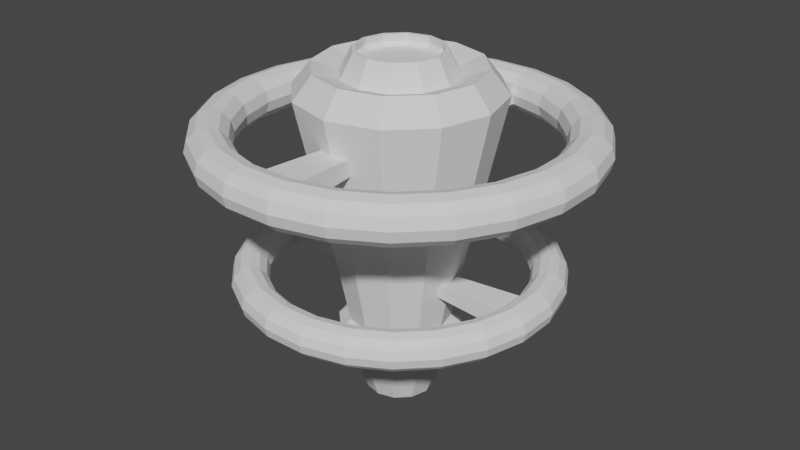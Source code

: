 # Source: SpaceStation.blend  (saved by Blender 2.83.19; exported with 4.5.12 LTS)
import bpy
from mathutils import Matrix  # noqa: F401  (used for matrix-valued properties, if any)

bpy.ops.wm.read_factory_settings(use_empty=True)
scene = bpy.context.scene
scene.name = 'Scene'

# ---- world
world_world = bpy.data.worlds.new('World'); scene.world = world_world
world_world.use_nodes = True; world_world.node_tree.nodes.clear()
_N = world_world.node_tree.nodes; _L = world_world.node_tree.links
n0 = _N.new('ShaderNodeOutputWorld'); n0.name = 'World Output'; n0.location = (300, 300)
n1 = _N.new('ShaderNodeBackground'); n1.name = 'Background'; n1.location = (10, 300)
n1.inputs[0].default_value = (0.05088, 0.05088, 0.05088, 1.0)
_L.new(n1.outputs[0], n0.inputs[0])
n0.is_active_output = True
world_world.color = (0.05088, 0.05088, 0.05088)
world_world.use_sun_shadow = False
world_world.sun_shadow_jitter_overblur = 0.0

# ---- meshes
me_cylinder_005 = bpy.data.meshes.new('Cylinder.005')
me_cylinder_005.from_pydata([(6.386e-08, 2.25, -2.812), (1.046e-07, 3.46, 2.715), (1.125, 1.949, -2.812), (1.73, 2.996, 2.715), (1.949, 1.125, -2.812), (2.996, 1.73, 2.715), (2.25, 1.775e-07, -2.812), (3.46, 2.762e-07, 2.715), (1.949, -1.125, -2.812), (2.996, -1.73, 2.715), (1.125, -1.949, -2.812), (1.73, -2.996, 2.715), (4.036e-07, -2.25, -2.812), (6.27e-07, -3.46, 2.715), (-1.125, -1.949, -2.812), (-1.73, -2.996, 2.715), (-1.949, -1.125, -2.812), (-2.996, -1.73, 2.715), (-2.25, -7.702e-07, -2.812), (-3.46, -1.181e-06, 2.715), (-1.949, 1.125, -2.812), (-2.996, 1.73, 2.715), (-1.125, 1.949, -2.812), (-1.73, 2.996, 2.715), (1.412, 2.446, 3.508), (1.464e-08, 2.824, 3.508), (2.446, 1.412, 3.508), (2.824, 2.186e-07, 3.508), (2.446, -1.412, 3.508), (1.412, -2.446, 3.508), (4.411e-07, -2.824, 3.508), (-1.412, -2.446, 3.508), (-2.446, -1.412, 3.508), (-2.824, -9.709e-07, 3.508), (-2.446, 1.412, 3.508), (-1.412, 2.446, 3.508), (0.9693, 1.679, 3.228), (5.726e-08, 1.939, 3.228), (1.679, 0.9693, 3.228), (1.939, 1.289e-07, 3.228), (1.679, -0.9693, 3.228), (0.9693, -1.679, 3.228), (3.5e-07, -1.939, 3.228), (-0.9692, -1.679, 3.228), (-1.679, -0.9693, 3.228), (-1.939, -6.876e-07, 3.228), (-1.679, 0.9692, 3.228), (-0.9693, 1.679, 3.228), (0.6985, 1.21, 4.055), (1.448e-08, 1.397, 4.055), (1.21, 0.6985, 4.055), (1.397, 1.119e-07, 4.055), (1.21, -0.6985, 4.055), (0.6985, -1.21, 4.055), (2.285e-07, -1.397, 4.055), (-0.6985, -1.21, 4.055), (-1.21, -0.6985, 4.055), (-1.397, -5.027e-07, 4.055), (-1.21, 0.6985, 4.055), (-0.6985, 1.21, 4.055), (0.754, 1.306, 4.055), (1.105e-08, 1.508, 4.055), (1.306, 0.754, 4.055), (1.508, 1.102e-07, 4.055), (1.306, -0.754, 4.055), (0.754, -1.306, 4.055), (2.388e-07, -1.508, 4.055), (-0.754, -1.306, 4.055), (-1.306, -0.754, 4.055), (-1.508, -5.25e-07, 4.055), (-1.306, 0.754, 4.055), (-0.754, 1.306, 4.055), (0.7271, 1.259, 3.798), (1.849e-08, 1.454, 3.798), (1.259, 0.7271, 3.798), (1.454, 1.158e-07, 3.798), (1.259, -0.7271, 3.798), (0.7271, -1.259, 3.798), (2.412e-07, -1.454, 3.798), (-0.7271, -1.259, 3.798), (-1.259, -0.7271, 3.798), (-1.454, -5.24e-07, 3.798), (-1.259, 0.7271, 3.798), (-0.7271, 1.259, 3.798), (0.6607, 1.144, 3.663), (1.25e-08, 1.321, 3.663), (1.144, 0.6607, 3.663), (1.321, 1.074e-07, 3.663), (1.144, -0.6607, 3.663), (0.6607, -1.144, 3.663), (2.149e-07, -1.321, 3.663), (-0.6607, -1.144, 3.663), (-1.144, -0.6607, 3.663), (-1.321, -4.741e-07, 3.663), (-1.144, 0.6607, 3.663), (-0.6607, 1.144, 3.663), (-1.276e-08, 1.762, -5.263), (0.8811, 1.526, -5.263), (1.526, 0.8811, -5.263), (1.762, 1.287e-07, -5.263), (1.526, -0.8811, -5.263), (0.8811, -1.526, -5.263), (2.533e-07, -1.762, -5.263), (-0.8811, -1.526, -5.263), (-1.526, -0.8811, -5.263), (-1.762, -6.135e-07, -5.263), (-1.526, 0.8811, -5.263), (-0.8811, 1.526, -5.263), (-1.062, 1.84, -5.57), (-0.8811, 1.526, -5.263), (-1.84, 1.062, -5.57), (-1.526, 0.8811, -5.263), (-2.125, -1.085e-06, -5.57), (-1.762, -6.135e-07, -5.263), (-1.84, -1.062, -5.57), (-1.526, -0.8811, -5.263), (-1.062, -1.84, -5.57), (-0.8811, -1.526, -5.263), (-2.229e-07, -2.125, -5.57), (2.533e-07, -1.762, -5.263), (1.062, -1.84, -5.57), (0.8811, -1.526, -5.263), (1.84, -1.062, -5.57), (1.526, -0.8811, -5.263), (2.125, -9.187e-08, -5.57), (1.762, 1.287e-07, -5.263), (1.84, 1.062, -5.57), (1.526, 0.8811, -5.263), (1.062, 1.84, -5.57), (0.8811, 1.526, -5.263), (1.277e-07, 2.125, -5.57), (-1.276e-08, 1.762, -5.263), (3.494e-07, 1.191, -8.097), (-0.5954, 1.031, -8.097), (-1.031, 0.5954, -8.097), (-1.191, -5.401e-07, -8.097), (-1.031, -0.5954, -8.097), (-0.5954, -1.031, -8.097), (1.529e-07, -1.191, -8.097), (0.5954, -1.031, -8.097), (1.031, -0.5954, -8.097), (1.191, 1.663e-08, -8.097), (1.031, 0.5954, -8.097), (0.5954, 1.031, -8.097), (3.792e-07, 0.8057, -8.097), (-0.4028, 0.6977, -8.097), (-0.6977, 0.4028, -8.097), (-0.8057, -3.619e-07, -8.097), (-0.6977, -0.4028, -8.097), (-0.4028, -0.6977, -8.097), (9.946e-08, -0.8057, -8.097), (0.4028, -0.6977, -8.097), (0.6977, -0.4028, -8.097), (0.8057, 5.228e-08, -8.097), (0.6977, 0.4028, -8.097), (0.4028, 0.6977, -8.097), (3.494e-07, 1.191, -8.097), (-0.5954, 1.031, -8.097), (-1.031, 0.5954, -8.097), (-1.191, -5.401e-07, -8.097), (-1.031, -0.5954, -8.097), (-0.5954, -1.031, -8.097), (1.529e-07, -1.191, -8.097), (0.5954, -1.031, -8.097), (1.031, -0.5954, -8.097), (1.191, 1.663e-08, -8.097), (1.031, 0.5954, -8.097), (0.5954, 1.031, -8.097), (-1.297e-06, 1.617, -5.274), (-0.8083, 1.4, -5.274), (-1.4, 0.8083, -5.274), (-1.617, -9.42e-07, -5.274), (-1.4, -0.8083, -5.274), (-0.8083, -1.4, -5.274), (-1.858e-06, -1.617, -5.274), (0.8083, -1.4, -5.274), (1.4, -0.8083, -5.274), (1.617, -1.111e-07, -5.274), (1.4, 0.8083, -5.274), (0.8083, 1.4, -5.274)], [], [(0, 1, 3, 2), (2, 3, 5, 4), (4, 5, 7, 6), (6, 7, 9, 8), (8, 9, 11, 10), (10, 11, 13, 12), (12, 13, 15, 14), (14, 15, 17, 16), (16, 17, 19, 18), (18, 19, 21, 20), (13, 11, 29, 30), (20, 21, 23, 22), (22, 23, 1, 0), (6, 8, 100, 99), (33, 32, 44, 45), (11, 9, 28, 29), (9, 7, 27, 28), (1, 23, 35, 25), (3, 1, 25, 24), (7, 5, 26, 27), (23, 21, 34, 35), (5, 3, 24, 26), (21, 19, 33, 34), (19, 17, 32, 33), (17, 15, 31, 32), (15, 13, 30, 31), (38, 36, 60, 62), (30, 29, 41, 42), (27, 26, 38, 39), (34, 33, 45, 46), (31, 30, 42, 43), (28, 27, 39, 40), (35, 34, 46, 47), (24, 25, 37, 36), (32, 31, 43, 44), (29, 28, 40, 41), (25, 35, 47, 37), (26, 24, 36, 38), (53, 52, 76, 77), (45, 44, 68, 69), (42, 41, 65, 66), (39, 38, 62, 63), (46, 45, 69, 70), (43, 42, 66, 67), (40, 39, 63, 64), (47, 46, 70, 71), (36, 37, 61, 60), (44, 43, 67, 68), (41, 40, 64, 65), (37, 47, 71, 61), (49, 48, 60, 61), (48, 50, 62, 60), (50, 51, 63, 62), (51, 52, 64, 63), (52, 53, 65, 64), (53, 54, 66, 65), (54, 55, 67, 66), (55, 56, 68, 67), (56, 57, 69, 68), (57, 58, 70, 69), (58, 59, 71, 70), (59, 49, 61, 71), (80, 79, 91, 92), (49, 59, 83, 73), (50, 48, 72, 74), (57, 56, 80, 81), (54, 53, 77, 78), (51, 50, 74, 75), (58, 57, 81, 82), (55, 54, 78, 79), (52, 51, 75, 76), (59, 58, 82, 83), (48, 49, 73, 72), (56, 55, 79, 80), (84, 85, 95, 94, 93, 92, 91, 90, 89, 88, 87, 86), (77, 76, 88, 89), (73, 83, 95, 85), (74, 72, 84, 86), (81, 80, 92, 93), (78, 77, 89, 90), (75, 74, 86, 87), (82, 81, 93, 94), (79, 78, 90, 91), (76, 75, 87, 88), (83, 82, 94, 95), (72, 73, 85, 84), (105, 106, 111, 113), (22, 0, 96, 107), (0, 2, 97, 96), (4, 6, 99, 98), (20, 22, 107, 106), (2, 4, 98, 97), (18, 20, 106, 105), (16, 18, 105, 104), (14, 16, 104, 103), (12, 14, 103, 102), (10, 12, 102, 101), (8, 10, 101, 100), (101, 102, 119, 121), (102, 103, 117, 119), (96, 97, 129, 131), (104, 105, 113, 115), (97, 98, 127, 129), (108, 130, 132, 133), (100, 101, 121, 123), (107, 96, 131, 109), (99, 100, 123, 125), (103, 104, 115, 117), (98, 99, 125, 127), (109, 131, 130, 108), (111, 109, 108, 110), (113, 111, 110, 112), (115, 113, 112, 114), (117, 115, 114, 116), (119, 117, 116, 118), (121, 119, 118, 120), (123, 121, 120, 122), (125, 123, 122, 124), (127, 125, 124, 126), (129, 127, 126, 128), (131, 129, 128, 130), (106, 107, 109, 111), (139, 138, 162, 163), (124, 122, 140, 141), (122, 120, 139, 140), (120, 118, 138, 139), (130, 128, 143, 132), (118, 116, 137, 138), (116, 114, 136, 137), (114, 112, 135, 136), (112, 110, 134, 135), (128, 126, 142, 143), (110, 108, 133, 134), (126, 124, 141, 142), (154, 153, 177, 178), (136, 135, 159, 160), (143, 142, 166, 167), (133, 132, 156, 157), (140, 139, 163, 164), (137, 136, 160, 161), (132, 143, 167, 156), (134, 133, 157, 158), (141, 140, 164, 165), (138, 137, 161, 162), (135, 134, 158, 159), (142, 141, 165, 166), (144, 145, 157, 156), (145, 146, 158, 157), (146, 147, 159, 158), (147, 148, 160, 159), (148, 149, 161, 160), (149, 150, 162, 161), (150, 151, 163, 162), (151, 152, 164, 163), (152, 153, 165, 164), (153, 154, 166, 165), (154, 155, 167, 166), (155, 144, 156, 167), (168, 179, 178, 177, 176, 175, 174, 173, 172, 171, 170, 169), (151, 150, 174, 175), (148, 147, 171, 172), (155, 154, 178, 179), (145, 144, 168, 169), (152, 151, 175, 176), (149, 148, 172, 173), (144, 155, 179, 168), (146, 145, 169, 170), (153, 152, 176, 177), (150, 149, 173, 174), (147, 146, 170, 171)])
_uv = me_cylinder_005.uv_layers.new(name='UVMap')
_uv.uv.foreach_set('vector', [1.0, 0.5, 1.0, 1.0, 0.9167, 1.0, 0.9167, 0.5, 0.9167, 0.5, 0.9167, 1.0, 0.8333, 1.0, 0.8333, 0.5, 0.8333, 0.5, 0.8333, 1.0, 0.75, 1.0, 0.75, 0.5, 0.75, 0.5, 0.75, 1.0, 0.6667, 1.0, 0.6667, 0.5, 0.6667, 0.5, 0.6667, 1.0, 0.5833, 1.0, 0.5833, 0.5, 0.5833, 0.5, 0.5833, 1.0, 0.5, 1.0, 0.5, 0.5, 0.5, 0.5, 0.5, 1.0, 0.4167, 1.0, 0.4167, 0.5, 0.4167, 0.5, 0.4167, 1.0, 0.3333, 1.0, 0.3333, 0.5, 0.3333, 0.5, 0.3333, 1.0, 0.25, 1.0, 0.25, 0.5, 0.25, 0.5, 0.25, 1.0, 0.1667, 1.0, 0.1667, 0.5, 0.5, 1.0, 0.5833, 1.0, 0.5833, 1.0, 0.5, 1.0, 0.1667, 0.5, 0.1667, 1.0, 0.08333, 1.0, 0.08333, 0.5, 0.08333, 0.5, 0.08333, 1.0, 7.451e-08, 1.0, 7.451e-08, 0.5, 0.75, 0.5, 0.6667, 0.5, 0.6667, 0.5, 0.75, 0.5, 0.25, 1.0, 0.3333, 1.0, 0.3333, 1.0, 0.25, 1.0, 0.5833, 1.0, 0.6667, 1.0, 0.6667, 1.0, 0.5833, 1.0, 0.6667, 1.0, 0.75, 1.0, 0.75, 1.0, 0.6667, 1.0, 7.451e-08, 1.0, 0.08333, 1.0, 0.08333, 1.0, 7.451e-08, 1.0, 0.9167, 1.0, 1.0, 1.0, 1.0, 1.0, 0.9167, 1.0, 0.75, 1.0, 0.8333, 1.0, 0.8333, 1.0, 0.75, 1.0, 0.08333, 1.0, 0.1667, 1.0, 0.1667, 1.0, 0.08333, 1.0, 0.8333, 1.0, 0.9167, 1.0, 0.9167, 1.0, 0.8333, 1.0, 0.1667, 1.0, 0.25, 1.0, 0.25, 1.0, 0.1667, 1.0, 0.25, 1.0, 0.3333, 1.0, 0.3333, 1.0, 0.25, 1.0, 0.3333, 1.0, 0.4167, 1.0, 0.4167, 1.0, 0.3333, 1.0, 0.4167, 1.0, 0.5, 1.0, 0.5, 1.0, 0.4167, 1.0, 0.8333, 1.0, 0.9167, 1.0, 0.9167, 1.0, 0.8333, 1.0, 0.5, 1.0, 0.5833, 1.0, 0.5833, 1.0, 0.5, 1.0, 0.75, 1.0, 0.8333, 1.0, 0.8333, 1.0, 0.75, 1.0, 0.1667, 1.0, 0.25, 1.0, 0.25, 1.0, 0.1667, 1.0, 0.4167, 1.0, 0.5, 1.0, 0.5, 1.0, 0.4167, 1.0, 0.6667, 1.0, 0.75, 1.0, 0.75, 1.0, 0.6667, 1.0, 0.08333, 1.0, 0.1667, 1.0, 0.1667, 1.0, 0.08333, 1.0, 0.9167, 1.0, 1.0, 1.0, 1.0, 1.0, 0.9167, 1.0, 0.3333, 1.0, 0.4167, 1.0, 0.4167, 1.0, 0.3333, 1.0, 0.5833, 1.0, 0.6667, 1.0, 0.6667, 1.0, 0.5833, 1.0, 7.451e-08, 1.0, 0.08333, 1.0, 0.08333, 1.0, 7.451e-08, 1.0, 0.8333, 1.0, 0.9167, 1.0, 0.9167, 1.0, 0.8333, 1.0, 0.3612, 0.05747, 0.4425, 0.1388, 0.4425, 0.1388, 0.3612, 0.05747, 0.25, 1.0, 0.3333, 1.0, 0.3333, 1.0, 0.25, 1.0, 0.5, 1.0, 0.5833, 1.0, 0.5833, 1.0, 0.5, 1.0, 0.75, 1.0, 0.8333, 1.0, 0.8333, 1.0, 0.75, 1.0, 0.1667, 1.0, 0.25, 1.0, 0.25, 1.0, 0.1667, 1.0, 0.4167, 1.0, 0.5, 1.0, 0.5, 1.0, 0.4167, 1.0, 0.6667, 1.0, 0.75, 1.0, 0.75, 1.0, 0.6667, 1.0, 0.08333, 1.0, 0.1667, 1.0, 0.1667, 1.0, 0.08333, 1.0, 0.9167, 1.0, 1.0, 1.0, 1.0, 1.0, 0.9167, 1.0, 0.3333, 1.0, 0.4167, 1.0, 0.4167, 1.0, 0.3333, 1.0, 0.5833, 1.0, 0.6667, 1.0, 0.6667, 1.0, 0.5833, 1.0, 7.451e-08, 1.0, 0.08333, 1.0, 0.08333, 1.0, 7.451e-08, 1.0, 0.25, 0.4723, 0.3612, 0.4425, 0.37, 0.4578, 0.25, 0.49, 0.3612, 0.4425, 0.4425, 0.3612, 0.4578, 0.37, 0.37, 0.4578, 0.4425, 0.3612, 0.4723, 0.25, 0.49, 0.25, 0.4578, 0.37, 0.4723, 0.25, 0.4425, 0.1388, 0.4578, 0.13, 0.49, 0.25, 0.4425, 0.1388, 0.3612, 0.05747, 0.37, 0.04215, 0.4578, 0.13, 0.3612, 0.05747, 0.25, 0.02769, 0.25, 0.01, 0.37, 0.04215, 0.25, 0.02769, 0.1388, 0.05747, 0.13, 0.04215, 0.25, 0.01, 0.1388, 0.05747, 0.05747, 0.1388, 0.04215, 0.13, 0.13, 0.04215, 0.05747, 0.1388, 0.02769, 0.25, 0.01, 0.25, 0.04215, 0.13, 0.02769, 0.25, 0.05747, 0.3612, 0.04215, 0.37, 0.01, 0.25, 0.05747, 0.3612, 0.1388, 0.4425, 0.13, 0.4578, 0.04215, 0.37, 0.1388, 0.4425, 0.25, 0.4723, 0.25, 0.49, 0.13, 0.4578, 0.05747, 0.1388, 0.1388, 0.05747, 0.1388, 0.05747, 0.05747, 0.1388, 0.25, 0.4723, 0.1388, 0.4425, 0.1388, 0.4425, 0.25, 0.4723, 0.4425, 0.3612, 0.3612, 0.4425, 0.3612, 0.4425, 0.4425, 0.3612, 0.02769, 0.25, 0.05747, 0.1388, 0.05747, 0.1388, 0.02769, 0.25, 0.25, 0.02769, 0.3612, 0.05747, 0.3612, 0.05747, 0.25, 0.02769, 0.4723, 0.25, 0.4425, 0.3612, 0.4425, 0.3612, 0.4723, 0.25, 0.05747, 0.3612, 0.02769, 0.25, 0.02769, 0.25, 0.05747, 0.3612, 0.1388, 0.05747, 0.25, 0.02769, 0.25, 0.02769, 0.1388, 0.05747, 0.4425, 0.1388, 0.4723, 0.25, 0.4723, 0.25, 0.4425, 0.1388, 0.1388, 0.4425, 0.05747, 0.3612, 0.05747, 0.3612, 0.1388, 0.4425, 0.3612, 0.4425, 0.25, 0.4723, 0.25, 0.4723, 0.3612, 0.4425, 0.05747, 0.1388, 0.1388, 0.05747, 0.1388, 0.05747, 0.05747, 0.1388, 0.3612, 0.4425, 0.25, 0.4723, 0.1388, 0.4425, 0.05747, 0.3612, 0.02769, 0.25, 0.05747, 0.1388, 0.1388, 0.05747, 0.25, 0.02769, 0.3612, 0.05747, 0.4425, 0.1388, 0.4723, 0.25, 0.4425, 0.3612, 0.3612, 0.05747, 0.4425, 0.1388, 0.4425, 0.1388, 0.3612, 0.05747, 0.25, 0.4723, 0.1388, 0.4425, 0.1388, 0.4425, 0.25, 0.4723, 0.4425, 0.3612, 0.3612, 0.4425, 0.3612, 0.4425, 0.4425, 0.3612, 0.02769, 0.25, 0.05747, 0.1388, 0.05747, 0.1388, 0.02769, 0.25, 0.25, 0.02769, 0.3612, 0.05747, 0.3612, 0.05747, 0.25, 0.02769, 0.4723, 0.25, 0.4425, 0.3612, 0.4425, 0.3612, 0.4723, 0.25, 0.05747, 0.3612, 0.02769, 0.25, 0.02769, 0.25, 0.05747, 0.3612, 0.1388, 0.05747, 0.25, 0.02769, 0.25, 0.02769, 0.1388, 0.05747, 0.4425, 0.1388, 0.4723, 0.25, 0.4723, 0.25, 0.4425, 0.1388, 0.1388, 0.4425, 0.05747, 0.3612, 0.05747, 0.3612, 0.1388, 0.4425, 0.3612, 0.4425, 0.25, 0.4723, 0.25, 0.4723, 0.3612, 0.4425, 0.25, 0.5, 0.1667, 0.5, 0.1667, 0.5, 0.25, 0.5, 0.08333, 0.5, 7.451e-08, 0.5, 7.451e-08, 0.5, 0.08333, 0.5, 1.0, 0.5, 0.9167, 0.5, 0.9167, 0.5, 1.0, 0.5, 0.8333, 0.5, 0.75, 0.5, 0.75, 0.5, 0.8333, 0.5, 0.1667, 0.5, 0.08333, 0.5, 0.08333, 0.5, 0.1667, 0.5, 0.9167, 0.5, 0.8333, 0.5, 0.8333, 0.5, 0.9167, 0.5, 0.25, 0.5, 0.1667, 0.5, 0.1667, 0.5, 0.25, 0.5, 0.3333, 0.5, 0.25, 0.5, 0.25, 0.5, 0.3333, 0.5, 0.4167, 0.5, 0.3333, 0.5, 0.3333, 0.5, 0.4167, 0.5, 0.5, 0.5, 0.4167, 0.5, 0.4167, 0.5, 0.5, 0.5, 0.5833, 0.5, 0.5, 0.5, 0.5, 0.5, 0.5833, 0.5, 0.6667, 0.5, 0.5833, 0.5, 0.5833, 0.5, 0.6667, 0.5, 0.5833, 0.5, 0.5, 0.5, 0.5, 0.5, 0.5833, 0.5, 0.5, 0.5, 0.4167, 0.5, 0.4167, 0.5, 0.5, 0.5, 1.0, 0.5, 0.9167, 0.5, 0.9167, 0.5, 1.0, 0.5, 0.3333, 0.5, 0.25, 0.5, 0.25, 0.5, 0.3333, 0.5, 0.9167, 0.5, 0.8333, 0.5, 0.8333, 0.5, 0.9167, 0.5, 0.05704, 0.5, 0.02629, 0.5, 0.02629, 0.5, 0.05704, 0.5, 0.6667, 0.5, 0.5833, 0.5, 0.5833, 0.5, 0.6667, 0.5, 0.08333, 0.5, 7.451e-08, 0.5, 7.451e-08, 0.5, 0.08333, 0.5, 0.75, 0.5, 0.6667, 0.5, 0.6667, 0.5, 0.75, 0.5, 0.4167, 0.5, 0.3333, 0.5, 0.3333, 0.5, 0.4167, 0.5, 0.8333, 0.5, 0.75, 0.5, 0.75, 0.5, 0.8333, 0.5, 0.08333, 0.5, 7.451e-08, 0.5, 0.02629, 0.5, 0.05704, 0.5, 0.1667, 0.5, 0.08333, 0.5, 0.4921, 0.5, 0.4296, 0.5, 0.25, 0.5, 0.1667, 0.5, 0.4296, 0.5, 0.4206, 0.5, 0.3333, 0.5, 0.25, 0.5, 0.4206, 0.5, 0.4419, 0.5, 0.4167, 0.5, 0.3333, 0.5, 0.4419, 0.5, 0.4776, 0.5, 0.5, 0.5, 0.4167, 0.5, 0.4776, 0.5, 0.5197, 0.5, 0.5833, 0.5, 0.5, 0.5, 0.5197, 0.5, 0.5636, 0.5, 0.6667, 0.5, 0.5833, 0.5, 0.5636, 0.5, 0.6057, 0.5, 0.75, 0.5, 0.6667, 0.5, 0.6057, 0.5, 0.6414, 0.5, 0.8333, 0.5, 0.75, 0.5, 0.6414, 0.5, 0.6628, 0.5, 0.9167, 0.5, 0.8333, 0.5, 0.6628, 0.5, 0.6538, 0.5, 1.0, 0.5, 0.9167, 0.5, 0.6538, 0.5, 0.5912, 0.5, 0.1667, 0.5, 0.08333, 0.5, 0.08333, 0.5, 0.1667, 0.5, 0.5636, 0.5, 0.5197, 0.5, 0.5197, 0.5, 0.5636, 0.5, 0.6414, 0.5, 0.6057, 0.5, 0.6057, 0.5, 0.6414, 0.5, 0.6057, 0.5, 0.5636, 0.5, 0.5636, 0.5, 0.6057, 0.5, 0.5636, 0.5, 0.5197, 0.5, 0.5197, 0.5, 0.5636, 0.5, 0.5912, 0.5, 0.6538, 0.5, 0.6538, 0.5, 0.5912, 0.5, 0.5197, 0.5, 0.4776, 0.5, 0.4776, 0.5, 0.5197, 0.5, 0.4776, 0.5, 0.4419, 0.5, 0.4419, 0.5, 0.4776, 0.5, 0.4419, 0.5, 0.4206, 0.5, 0.4206, 0.5, 0.4419, 0.5, 0.4206, 0.5, 0.4296, 0.5, 0.4296, 0.5, 0.4206, 0.5, 0.6538, 0.5, 0.6628, 0.5, 0.6628, 0.5, 0.6538, 0.5, 0.4296, 0.5, 0.4921, 0.5, 0.4921, 0.5, 0.4296, 0.5, 0.6628, 0.5, 0.6414, 0.5, 0.6414, 0.5, 0.6628, 0.5, 0.6233, 0.5, 0.6125, 0.5, 0.6125, 0.5, 0.6233, 0.5, 0.4419, 0.5, 0.4206, 0.5, 0.4206, 0.5, 0.4419, 0.5, 0.6538, 0.5, 0.6628, 0.5, 0.6628, 0.5, 0.6538, 0.5, 0.05704, 0.5, 0.02629, 0.5, 0.02629, 0.5, 0.05704, 0.5, 0.6057, 0.5, 0.5636, 0.5, 0.5636, 0.5, 0.6057, 0.5, 0.4776, 0.5, 0.4419, 0.5, 0.4419, 0.5, 0.4776, 0.5, 0.5912, 0.5, 0.6538, 0.5, 0.6538, 0.5, 0.5912, 0.5, 0.4296, 0.5, 0.4921, 0.5, 0.4921, 0.5, 0.4296, 0.5, 0.6414, 0.5, 0.6057, 0.5, 0.6057, 0.5, 0.6414, 0.5, 0.5197, 0.5, 0.4776, 0.5, 0.4776, 0.5, 0.5197, 0.5, 0.4206, 0.5, 0.4296, 0.5, 0.4296, 0.5, 0.4206, 0.5, 0.6628, 0.5, 0.6414, 0.5, 0.6414, 0.5, 0.6628, 0.5, 0.5701, 0.5, 0.5133, 0.5, 0.4921, 0.5, 0.5912, 0.5, 0.5133, 0.5, 0.472, 0.5, 0.4296, 0.5, 0.4921, 0.5, 0.472, 0.5, 0.46, 0.5, 0.4206, 0.5, 0.4296, 0.5, 0.46, 0.5, 0.4709, 0.5, 0.4419, 0.5, 0.4206, 0.5, 0.4709, 0.5, 0.4949, 0.5, 0.4776, 0.5, 0.4419, 0.5, 0.4949, 0.5, 0.5254, 0.5, 0.5197, 0.5, 0.4776, 0.5, 0.5254, 0.5, 0.5579, 0.5, 0.5636, 0.5, 0.5197, 0.5, 0.5579, 0.5, 0.5884, 0.5, 0.6057, 0.5, 0.5636, 0.5, 0.5884, 0.5, 0.6125, 0.5, 0.6414, 0.5, 0.6057, 0.5, 0.6125, 0.5, 0.6233, 0.5, 0.6628, 0.5, 0.6414, 0.5, 0.6233, 0.5, 0.6113, 0.5, 0.6538, 0.5, 0.6628, 0.5, 0.6113, 0.5, 0.5701, 0.5, 0.5912, 0.5, 0.6538, 0.5, 0.5701, 0.5, 0.6113, 0.5, 0.6233, 0.5, 0.6125, 0.5, 0.5884, 0.5, 0.5579, 0.5, 0.5254, 0.5, 0.4949, 0.5, 0.4709, 0.5, 0.46, 0.5, 0.472, 0.5, 0.5133, 0.5, 0.5579, 0.5, 0.5254, 0.5, 0.5254, 0.5, 0.5579, 0.5, 0.4709, 0.5, 0.46, 0.5, 0.46, 0.5, 0.4709, 0.5, 0.6113, 0.5, 0.6233, 0.5, 0.6233, 0.5, 0.6113, 0.5, 0.5133, 0.5, 0.5701, 0.5, 0.5701, 0.5, 0.5133, 0.5, 0.5884, 0.5, 0.5579, 0.5, 0.5579, 0.5, 0.5884, 0.5, 0.4949, 0.5, 0.4709, 0.5, 0.4709, 0.5, 0.4949, 0.5, 0.5701, 0.5, 0.6113, 0.5, 0.6113, 0.5, 0.5701, 0.5, 0.472, 0.5, 0.5133, 0.5, 0.5133, 0.5, 0.472, 0.5, 0.6125, 0.5, 0.5884, 0.5, 0.5884, 0.5, 0.6125, 0.5, 0.5254, 0.5, 0.4949, 0.5, 0.4949, 0.5, 0.5254, 0.5, 0.46, 0.5, 0.472, 0.5, 0.472, 0.5, 0.46, 0.5])
me_cylinder_005.use_remesh_fix_poles = True
me_cylinder_005.use_remesh_preserve_attributes = False
me_cylinder_005.use_mirror_vertex_groups = False
me_cylinder_005.update()
me_torus_006 = bpy.data.meshes.new('Torus.006')
me_torus_006.from_pydata([(-0.7329, 5.567, 0.0), (-0.722, 5.484, 0.3119), (-0.6922, 5.258, 0.5403), (-0.6515, 4.948, 0.6239), (-0.6108, 4.639, 0.5403), (-0.5809, 4.413, 0.3119), (-0.57, 4.33, 7.64e-17), (-0.5809, 4.413, -0.3119), (-0.6108, 4.639, -0.5403), (-0.6515, 4.948, -0.6239), (-0.6922, 5.258, -0.5403), (-0.722, 5.484, -0.3119), (-2.149, 5.188, 0.0), (-2.117, 5.11, 0.3119), (-2.029, 4.899, 0.5403), (-1.91, 4.611, 0.6239), (-1.791, 4.323, 0.5403), (-1.703, 4.112, 0.3119), (-1.671, 4.035, 7.64e-17), (-1.703, 4.112, -0.3119), (-1.791, 4.323, -0.5403), (-1.91, 4.611, -0.6239), (-2.029, 4.899, -0.5403), (-2.117, 5.11, -0.3119), (-3.418, 4.455, 0.0), (-3.367, 4.388, 0.3119), (-3.228, 4.207, 0.5403), (-3.038, 3.96, 0.6239), (-2.849, 3.712, 0.5403), (-2.709, 3.531, 0.3119), (-2.659, 3.465, 7.64e-17), (-2.709, 3.531, -0.3119), (-2.849, 3.712, -0.5403), (-3.038, 3.96, -0.6239), (-3.228, 4.207, -0.5403), (-3.367, 4.388, -0.3119), (-4.455, 3.418, 0.0), (-4.388, 3.367, 0.3119), (-4.207, 3.228, 0.5403), (-3.96, 3.038, 0.6239), (-3.712, 2.848, 0.5403), (-3.531, 2.709, 0.3119), (-3.465, 2.659, 7.64e-17), (-3.531, 2.709, -0.3119), (-3.712, 2.848, -0.5403), (-3.96, 3.038, -0.6239), (-4.207, 3.228, -0.5403), (-4.388, 3.367, -0.3119), (-5.188, 2.149, 0.0), (-5.11, 2.117, 0.3119), (-4.899, 2.029, 0.5403), (-4.611, 1.91, 0.6239), (-4.323, 1.791, 0.5403), (-4.112, 1.703, 0.3119), (-4.035, 1.671, 7.64e-17), (-4.112, 1.703, -0.3119), (-4.323, 1.791, -0.5403), (-4.611, 1.91, -0.6239), (-4.899, 2.029, -0.5403), (-5.11, 2.117, -0.3119), (-5.567, 0.7329, 0.0), (-5.484, 0.722, 0.3119), (-5.258, 0.6922, 0.5403), (-4.948, 0.6515, 0.6239), (-4.639, 0.6108, 0.5403), (-4.413, 0.5809, 0.3119), (-4.33, 0.57, 7.64e-17), (-4.413, 0.5809, -0.3119), (-4.639, 0.6108, -0.5403), (-4.948, 0.6515, -0.6239), (-5.258, 0.6922, -0.5403), (-5.484, 0.722, -0.3119), (-5.567, -0.7329, 0.0), (-5.484, -0.722, 0.3119), (-5.258, -0.6922, 0.5403), (-4.948, -0.6515, 0.6239), (-4.639, -0.6108, 0.5403), (-4.413, -0.5809, 0.3119), (-4.33, -0.57, 7.64e-17), (-4.413, -0.5809, -0.3119), (-4.639, -0.6108, -0.5403), (-4.948, -0.6515, -0.6239), (-5.258, -0.6922, -0.5403), (-5.484, -0.722, -0.3119), (-5.188, -2.149, 0.0), (-5.11, -2.117, 0.3119), (-4.899, -2.029, 0.5403), (-4.611, -1.91, 0.6239), (-4.323, -1.791, 0.5403), (-4.112, -1.703, 0.3119), (-4.035, -1.671, 7.64e-17), (-4.112, -1.703, -0.3119), (-4.323, -1.791, -0.5403), (-4.611, -1.91, -0.6239), (-4.899, -2.029, -0.5403), (-5.11, -2.117, -0.3119), (-4.455, -3.418, 0.0), (-4.388, -3.367, 0.3119), (-4.207, -3.228, 0.5403), (-3.96, -3.038, 0.6239), (-3.712, -2.848, 0.5403), (-3.531, -2.709, 0.3119), (-3.465, -2.659, 7.64e-17), (-3.531, -2.709, -0.3119), (-3.712, -2.848, -0.5403), (-3.96, -3.038, -0.6239), (-4.207, -3.228, -0.5403), (-4.388, -3.367, -0.3119), (-3.418, -4.455, 0.0), (-3.367, -4.388, 0.3119), (-3.228, -4.207, 0.5403), (-3.038, -3.96, 0.6239), (-2.848, -3.712, 0.5403), (-2.709, -3.531, 0.3119), (-2.659, -3.465, 7.64e-17), (-2.709, -3.531, -0.3119), (-2.848, -3.712, -0.5403), (-3.038, -3.96, -0.6239), (-3.228, -4.207, -0.5403), (-3.367, -4.388, -0.3119), (-2.149, -5.188, 0.0), (-2.117, -5.11, 0.3119), (-2.029, -4.899, 0.5403), (-1.91, -4.611, 0.6239), (-1.791, -4.323, 0.5403), (-1.703, -4.112, 0.3119), (-1.671, -4.035, 7.64e-17), (-1.703, -4.112, -0.3119), (-1.791, -4.323, -0.5403), (-1.91, -4.611, -0.6239), (-2.029, -4.899, -0.5403), (-2.117, -5.11, -0.3119), (-0.7329, -5.567, 0.0), (-0.722, -5.484, 0.3119), (-0.6922, -5.258, 0.5403), (-0.6515, -4.948, 0.6239), (-0.6108, -4.639, 0.5403), (-0.5809, -4.413, 0.3119), (-0.57, -4.33, 7.64e-17), (-0.5809, -4.413, -0.3119), (-0.6108, -4.639, -0.5403), (-0.6515, -4.948, -0.6239), (-0.6922, -5.258, -0.5403), (-0.722, -5.484, -0.3119), (0.7329, -5.567, 0.0), (0.722, -5.484, 0.3119), (0.6922, -5.258, 0.5403), (0.6515, -4.948, 0.6239), (0.6108, -4.639, 0.5403), (0.5809, -4.413, 0.3119), (0.57, -4.33, 7.64e-17), (0.5809, -4.413, -0.3119), (0.6108, -4.639, -0.5403), (0.6515, -4.948, -0.6239), (0.6922, -5.258, -0.5403), (0.722, -5.484, -0.3119), (2.149, -5.188, 0.0), (2.117, -5.11, 0.3119), (2.029, -4.899, 0.5403), (1.91, -4.611, 0.6239), (1.791, -4.323, 0.5403), (1.703, -4.112, 0.3119), (1.671, -4.035, 7.64e-17), (1.703, -4.112, -0.3119), (1.791, -4.323, -0.5403), (1.91, -4.611, -0.6239), (2.029, -4.899, -0.5403), (2.117, -5.11, -0.3119), (3.418, -4.455, 0.0), (3.367, -4.388, 0.3119), (3.228, -4.207, 0.5403), (3.038, -3.96, 0.6239), (2.848, -3.712, 0.5403), (2.709, -3.531, 0.3119), (2.659, -3.465, 7.64e-17), (2.709, -3.531, -0.3119), (2.848, -3.712, -0.5403), (3.038, -3.96, -0.6239), (3.228, -4.207, -0.5403), (3.367, -4.388, -0.3119), (4.455, -3.418, 0.0), (4.388, -3.367, 0.3119), (4.207, -3.228, 0.5403), (3.96, -3.038, 0.6239), (3.712, -2.848, 0.5403), (3.531, -2.709, 0.3119), (3.465, -2.659, 7.64e-17), (3.531, -2.709, -0.3119), (3.712, -2.848, -0.5403), (3.96, -3.038, -0.6239), (4.207, -3.228, -0.5403), (4.388, -3.367, -0.3119), (5.188, -2.149, 0.0), (5.11, -2.117, 0.3119), (4.899, -2.029, 0.5403), (4.611, -1.91, 0.6239), (4.323, -1.791, 0.5403), (4.112, -1.703, 0.3119), (4.035, -1.671, 7.64e-17), (4.112, -1.703, -0.3119), (4.323, -1.791, -0.5403), (4.611, -1.91, -0.6239), (4.899, -2.029, -0.5403), (5.11, -2.117, -0.3119), (5.567, -0.7329, 0.0), (5.484, -0.722, 0.3119), (5.258, -0.6922, 0.5403), (4.948, -0.6515, 0.6239), (4.639, -0.6108, 0.5403), (4.413, -0.5809, 0.3119), (4.33, -0.57, 7.64e-17), (4.413, -0.5809, -0.3119), (4.639, -0.6108, -0.5403), (4.948, -0.6515, -0.6239), (5.258, -0.6922, -0.5403), (5.484, -0.722, -0.3119), (5.567, 0.7329, 0.0), (5.484, 0.722, 0.3119), (5.258, 0.6922, 0.5403), (4.948, 0.6515, 0.6239), (4.639, 0.6108, 0.5403), (4.413, 0.5809, 0.3119), (4.33, 0.57, 7.64e-17), (4.413, 0.5809, -0.3119), (4.639, 0.6108, -0.5403), (4.948, 0.6515, -0.6239), (5.258, 0.6922, -0.5403), (5.484, 0.722, -0.3119), (5.188, 2.149, 0.0), (5.11, 2.117, 0.3119), (4.899, 2.029, 0.5403), (4.611, 1.91, 0.6239), (4.323, 1.791, 0.5403), (4.112, 1.703, 0.3119), (4.035, 1.671, 7.64e-17), (4.112, 1.703, -0.3119), (4.323, 1.791, -0.5403), (4.611, 1.91, -0.6239), (4.899, 2.029, -0.5403), (5.11, 2.117, -0.3119), (4.455, 3.418, 0.0), (4.388, 3.367, 0.3119), (4.207, 3.228, 0.5403), (3.96, 3.038, 0.6239), (3.712, 2.848, 0.5403), (3.531, 2.709, 0.3119), (3.465, 2.659, 7.64e-17), (3.531, 2.709, -0.3119), (3.712, 2.848, -0.5403), (3.96, 3.038, -0.6239), (4.207, 3.228, -0.5403), (4.388, 3.367, -0.3119), (3.418, 4.455, 0.0), (3.367, 4.388, 0.3119), (3.228, 4.207, 0.5403), (3.038, 3.96, 0.6239), (2.848, 3.712, 0.5403), (2.709, 3.531, 0.3119), (2.659, 3.465, 7.64e-17), (2.709, 3.531, -0.3119), (2.848, 3.712, -0.5403), (3.038, 3.96, -0.6239), (3.228, 4.207, -0.5403), (3.367, 4.388, -0.3119), (2.149, 5.188, 0.0), (2.117, 5.11, 0.3119), (2.029, 4.899, 0.5403), (1.91, 4.611, 0.6239), (1.791, 4.323, 0.5403), (1.703, 4.112, 0.3119), (1.671, 4.035, 7.64e-17), (1.703, 4.112, -0.3119), (1.791, 4.323, -0.5403), (1.91, 4.611, -0.6239), (2.029, 4.899, -0.5403), (2.117, 5.11, -0.3119), (0.7329, 5.567, 0.0), (0.722, 5.484, 0.3119), (0.6922, 5.258, 0.5403), (0.6515, 4.948, 0.6239), (0.6108, 4.639, 0.5403), (0.5809, 4.413, 0.3119), (0.57, 4.33, 7.64e-17), (0.5809, 4.413, -0.3119), (0.6108, 4.639, -0.5403), (0.6515, 4.948, -0.6239), (0.6922, 5.258, -0.5403), (0.722, 5.484, -0.3119), (-4.413, 0.5809, 0.3119), (-4.33, 0.57, 7.64e-17), (-4.413, 0.5809, -0.3119), (-4.413, -0.5809, 0.3119), (-4.33, -0.57, 7.64e-17), (-4.413, -0.5809, -0.3119), (1.765, -0.4067, 0.2184), (1.707, -0.399, 5.348e-17), (1.765, -0.4067, -0.2184), (1.765, 0.4067, 0.2184), (1.707, 0.399, 5.348e-17), (1.765, 0.4067, -0.2184), (-1.765, 0.4067, 0.2184), (-1.707, 0.399, 5.348e-17), (-1.765, 0.4067, -0.2184), (-1.765, -0.4067, 0.2184), (-1.707, -0.399, 5.348e-17), (-1.765, -0.4067, -0.2184)], [], [(0, 12, 13, 1), (1, 13, 14, 2), (2, 14, 15, 3), (3, 15, 16, 4), (4, 16, 17, 5), (5, 17, 18, 6), (6, 18, 19, 7), (7, 19, 20, 8), (8, 20, 21, 9), (9, 21, 22, 10), (10, 22, 23, 11), (11, 23, 12, 0), (12, 24, 25, 13), (13, 25, 26, 14), (14, 26, 27, 15), (15, 27, 28, 16), (16, 28, 29, 17), (17, 29, 30, 18), (18, 30, 31, 19), (19, 31, 32, 20), (20, 32, 33, 21), (21, 33, 34, 22), (22, 34, 35, 23), (23, 35, 24, 12), (24, 36, 37, 25), (25, 37, 38, 26), (26, 38, 39, 27), (27, 39, 40, 28), (28, 40, 41, 29), (29, 41, 42, 30), (30, 42, 43, 31), (31, 43, 44, 32), (32, 44, 45, 33), (33, 45, 46, 34), (34, 46, 47, 35), (35, 47, 36, 24), (36, 48, 49, 37), (37, 49, 50, 38), (38, 50, 51, 39), (39, 51, 52, 40), (40, 52, 53, 41), (41, 53, 54, 42), (42, 54, 55, 43), (43, 55, 56, 44), (44, 56, 57, 45), (45, 57, 58, 46), (46, 58, 59, 47), (47, 59, 48, 36), (48, 60, 61, 49), (49, 61, 62, 50), (50, 62, 63, 51), (51, 63, 64, 52), (52, 64, 65, 53), (53, 65, 66, 54), (54, 66, 67, 55), (55, 67, 68, 56), (56, 68, 69, 57), (57, 69, 70, 58), (58, 70, 71, 59), (59, 71, 60, 48), (60, 72, 73, 61), (61, 73, 74, 62), (62, 74, 75, 63), (63, 75, 76, 64), (64, 76, 77, 65), (67, 66, 289, 290), (78, 79, 293, 292), (67, 79, 80, 68), (68, 80, 81, 69), (69, 81, 82, 70), (70, 82, 83, 71), (71, 83, 72, 60), (72, 84, 85, 73), (73, 85, 86, 74), (74, 86, 87, 75), (75, 87, 88, 76), (76, 88, 89, 77), (77, 89, 90, 78), (78, 90, 91, 79), (79, 91, 92, 80), (80, 92, 93, 81), (81, 93, 94, 82), (82, 94, 95, 83), (83, 95, 84, 72), (84, 96, 97, 85), (85, 97, 98, 86), (86, 98, 99, 87), (87, 99, 100, 88), (88, 100, 101, 89), (89, 101, 102, 90), (90, 102, 103, 91), (91, 103, 104, 92), (92, 104, 105, 93), (93, 105, 106, 94), (94, 106, 107, 95), (95, 107, 96, 84), (96, 108, 109, 97), (97, 109, 110, 98), (98, 110, 111, 99), (99, 111, 112, 100), (100, 112, 113, 101), (101, 113, 114, 102), (102, 114, 115, 103), (103, 115, 116, 104), (104, 116, 117, 105), (105, 117, 118, 106), (106, 118, 119, 107), (107, 119, 108, 96), (108, 120, 121, 109), (109, 121, 122, 110), (110, 122, 123, 111), (111, 123, 124, 112), (112, 124, 125, 113), (113, 125, 126, 114), (114, 126, 127, 115), (115, 127, 128, 116), (116, 128, 129, 117), (117, 129, 130, 118), (118, 130, 131, 119), (119, 131, 120, 108), (120, 132, 133, 121), (121, 133, 134, 122), (122, 134, 135, 123), (123, 135, 136, 124), (124, 136, 137, 125), (125, 137, 138, 126), (126, 138, 139, 127), (127, 139, 140, 128), (128, 140, 141, 129), (129, 141, 142, 130), (130, 142, 143, 131), (131, 143, 132, 120), (132, 144, 145, 133), (133, 145, 146, 134), (134, 146, 147, 135), (135, 147, 148, 136), (136, 148, 149, 137), (137, 149, 150, 138), (138, 150, 151, 139), (139, 151, 152, 140), (140, 152, 153, 141), (141, 153, 154, 142), (142, 154, 155, 143), (143, 155, 144, 132), (144, 156, 157, 145), (145, 157, 158, 146), (146, 158, 159, 147), (147, 159, 160, 148), (148, 160, 161, 149), (149, 161, 162, 150), (150, 162, 163, 151), (151, 163, 164, 152), (152, 164, 165, 153), (153, 165, 166, 154), (154, 166, 167, 155), (155, 167, 156, 144), (156, 168, 169, 157), (157, 169, 170, 158), (158, 170, 171, 159), (159, 171, 172, 160), (160, 172, 173, 161), (161, 173, 174, 162), (162, 174, 175, 163), (163, 175, 176, 164), (164, 176, 177, 165), (165, 177, 178, 166), (166, 178, 179, 167), (167, 179, 168, 156), (168, 180, 181, 169), (169, 181, 182, 170), (170, 182, 183, 171), (171, 183, 184, 172), (172, 184, 185, 173), (173, 185, 186, 174), (174, 186, 187, 175), (175, 187, 188, 176), (176, 188, 189, 177), (177, 189, 190, 178), (178, 190, 191, 179), (179, 191, 180, 168), (180, 192, 193, 181), (181, 193, 194, 182), (182, 194, 195, 183), (183, 195, 196, 184), (184, 196, 197, 185), (185, 197, 198, 186), (186, 198, 199, 187), (187, 199, 200, 188), (188, 200, 201, 189), (189, 201, 202, 190), (190, 202, 203, 191), (191, 203, 192, 180), (192, 204, 205, 193), (193, 205, 206, 194), (194, 206, 207, 195), (195, 207, 208, 196), (196, 208, 209, 197), (197, 209, 210, 198), (198, 210, 211, 199), (199, 211, 212, 200), (200, 212, 213, 201), (201, 213, 214, 202), (202, 214, 215, 203), (203, 215, 204, 192), (204, 216, 217, 205), (205, 217, 218, 206), (206, 218, 219, 207), (207, 219, 220, 208), (208, 220, 221, 209), (223, 211, 296, 299), (209, 221, 297, 294), (211, 223, 224, 212), (212, 224, 225, 213), (213, 225, 226, 214), (214, 226, 227, 215), (215, 227, 216, 204), (216, 228, 229, 217), (217, 229, 230, 218), (218, 230, 231, 219), (219, 231, 232, 220), (220, 232, 233, 221), (221, 233, 234, 222), (222, 234, 235, 223), (223, 235, 236, 224), (224, 236, 237, 225), (225, 237, 238, 226), (226, 238, 239, 227), (227, 239, 228, 216), (228, 240, 241, 229), (229, 241, 242, 230), (230, 242, 243, 231), (231, 243, 244, 232), (232, 244, 245, 233), (233, 245, 246, 234), (234, 246, 247, 235), (235, 247, 248, 236), (236, 248, 249, 237), (237, 249, 250, 238), (238, 250, 251, 239), (239, 251, 240, 228), (240, 252, 253, 241), (241, 253, 254, 242), (242, 254, 255, 243), (243, 255, 256, 244), (244, 256, 257, 245), (245, 257, 258, 246), (246, 258, 259, 247), (247, 259, 260, 248), (248, 260, 261, 249), (249, 261, 262, 250), (250, 262, 263, 251), (251, 263, 252, 240), (252, 264, 265, 253), (253, 265, 266, 254), (254, 266, 267, 255), (255, 267, 268, 256), (256, 268, 269, 257), (257, 269, 270, 258), (258, 270, 271, 259), (259, 271, 272, 260), (260, 272, 273, 261), (261, 273, 274, 262), (262, 274, 275, 263), (263, 275, 264, 252), (264, 276, 277, 265), (265, 277, 278, 266), (266, 278, 279, 267), (267, 279, 280, 268), (268, 280, 281, 269), (269, 281, 282, 270), (270, 282, 283, 271), (271, 283, 284, 272), (272, 284, 285, 273), (273, 285, 286, 274), (274, 286, 287, 275), (275, 287, 276, 264), (276, 0, 1, 277), (277, 1, 2, 278), (278, 2, 3, 279), (279, 3, 4, 280), (280, 4, 5, 281), (281, 5, 6, 282), (282, 6, 7, 283), (283, 7, 8, 284), (284, 8, 9, 285), (285, 9, 10, 286), (286, 10, 11, 287), (287, 11, 0, 276), (289, 288, 300, 301), (222, 223, 299, 298), (77, 78, 292, 291), (66, 65, 288, 289), (79, 67, 290, 293), (65, 77, 291, 288), (294, 297, 298, 295), (295, 298, 299, 296), (300, 303, 304, 301), (301, 304, 305, 302), (290, 289, 301, 302), (210, 209, 294, 295), (221, 222, 298, 297), (292, 293, 305, 304), (288, 291, 303, 300), (293, 290, 302, 305), (291, 292, 304, 303), (211, 210, 295, 296)])
_uv = me_torus_006.uv_layers.new(name='UVMap')
_uv.uv.foreach_set('vector', [0.5, 0.5, 0.5417, 0.5, 0.5417, 0.5833, 0.5, 0.5833, 0.5, 0.5833, 0.5417, 0.5833, 0.5417, 0.6667, 0.5, 0.6667, 0.5, 0.6667, 0.5417, 0.6667, 0.5417, 0.75, 0.5, 0.75, 0.5, 0.75, 0.5417, 0.75, 0.5417, 0.8333, 0.5, 0.8333, 0.5, 0.8333, 0.5417, 0.8333, 0.5417, 0.9167, 0.5, 0.9167, 0.5, 0.9167, 0.5417, 0.9167, 0.5417, 1.0, 0.5, 1.0, 0.5, 2.22e-16, 0.5417, 2.22e-16, 0.5417, 0.08333, 0.5, 0.08333, 0.5, 0.08333, 0.5417, 0.08333, 0.5417, 0.1667, 0.5, 0.1667, 0.5, 0.1667, 0.5417, 0.1667, 0.5417, 0.25, 0.5, 0.25, 0.5, 0.25, 0.5417, 0.25, 0.5417, 0.3333, 0.5, 0.3333, 0.5, 0.3333, 0.5417, 0.3333, 0.5417, 0.4167, 0.5, 0.4167, 0.5, 0.4167, 0.5417, 0.4167, 0.5417, 0.5, 0.5, 0.5, 0.5417, 0.5, 0.5833, 0.5, 0.5833, 0.5833, 0.5417, 0.5833, 0.5417, 0.5833, 0.5833, 0.5833, 0.5833, 0.6667, 0.5417, 0.6667, 0.5417, 0.6667, 0.5833, 0.6667, 0.5833, 0.75, 0.5417, 0.75, 0.5417, 0.75, 0.5833, 0.75, 0.5833, 0.8333, 0.5417, 0.8333, 0.5417, 0.8333, 0.5833, 0.8333, 0.5833, 0.9167, 0.5417, 0.9167, 0.5417, 0.9167, 0.5833, 0.9167, 0.5833, 1.0, 0.5417, 1.0, 0.5417, 2.22e-16, 0.5833, 2.22e-16, 0.5833, 0.08333, 0.5417, 0.08333, 0.5417, 0.08333, 0.5833, 0.08333, 0.5833, 0.1667, 0.5417, 0.1667, 0.5417, 0.1667, 0.5833, 0.1667, 0.5833, 0.25, 0.5417, 0.25, 0.5417, 0.25, 0.5833, 0.25, 0.5833, 0.3333, 0.5417, 0.3333, 0.5417, 0.3333, 0.5833, 0.3333, 0.5833, 0.4167, 0.5417, 0.4167, 0.5417, 0.4167, 0.5833, 0.4167, 0.5833, 0.5, 0.5417, 0.5, 0.5833, 0.5, 0.625, 0.5, 0.625, 0.5833, 0.5833, 0.5833, 0.5833, 0.5833, 0.625, 0.5833, 0.625, 0.6667, 0.5833, 0.6667, 0.5833, 0.6667, 0.625, 0.6667, 0.625, 0.75, 0.5833, 0.75, 0.5833, 0.75, 0.625, 0.75, 0.625, 0.8333, 0.5833, 0.8333, 0.5833, 0.8333, 0.625, 0.8333, 0.625, 0.9167, 0.5833, 0.9167, 0.5833, 0.9167, 0.625, 0.9167, 0.625, 1.0, 0.5833, 1.0, 0.5833, 2.22e-16, 0.625, 2.22e-16, 0.625, 0.08333, 0.5833, 0.08333, 0.5833, 0.08333, 0.625, 0.08333, 0.625, 0.1667, 0.5833, 0.1667, 0.5833, 0.1667, 0.625, 0.1667, 0.625, 0.25, 0.5833, 0.25, 0.5833, 0.25, 0.625, 0.25, 0.625, 0.3333, 0.5833, 0.3333, 0.5833, 0.3333, 0.625, 0.3333, 0.625, 0.4167, 0.5833, 0.4167, 0.5833, 0.4167, 0.625, 0.4167, 0.625, 0.5, 0.5833, 0.5, 0.625, 0.5, 0.6667, 0.5, 0.6667, 0.5833, 0.625, 0.5833, 0.625, 0.5833, 0.6667, 0.5833, 0.6667, 0.6667, 0.625, 0.6667, 0.625, 0.6667, 0.6667, 0.6667, 0.6667, 0.75, 0.625, 0.75, 0.625, 0.75, 0.6667, 0.75, 0.6667, 0.8333, 0.625, 0.8333, 0.625, 0.8333, 0.6667, 0.8333, 0.6667, 0.9167, 0.625, 0.9167, 0.625, 0.9167, 0.6667, 0.9167, 0.6667, 1.0, 0.625, 1.0, 0.625, 2.22e-16, 0.6667, 2.22e-16, 0.6667, 0.08333, 0.625, 0.08333, 0.625, 0.08333, 0.6667, 0.08333, 0.6667, 0.1667, 0.625, 0.1667, 0.625, 0.1667, 0.6667, 0.1667, 0.6667, 0.25, 0.625, 0.25, 0.625, 0.25, 0.6667, 0.25, 0.6667, 0.3333, 0.625, 0.3333, 0.625, 0.3333, 0.6667, 0.3333, 0.6667, 0.4167, 0.625, 0.4167, 0.625, 0.4167, 0.6667, 0.4167, 0.6667, 0.5, 0.625, 0.5, 0.6667, 0.5, 0.7083, 0.5, 0.7083, 0.5833, 0.6667, 0.5833, 0.6667, 0.5833, 0.7083, 0.5833, 0.7083, 0.6667, 0.6667, 0.6667, 0.6667, 0.6667, 0.7083, 0.6667, 0.7083, 0.75, 0.6667, 0.75, 0.6667, 0.75, 0.7083, 0.75, 0.7083, 0.8333, 0.6667, 0.8333, 0.6667, 0.8333, 0.7083, 0.8333, 0.7083, 0.9167, 0.6667, 0.9167, 0.6667, 0.9167, 0.7083, 0.9167, 0.7083, 1.0, 0.6667, 1.0, 0.6667, 2.22e-16, 0.7083, 2.22e-16, 0.7083, 0.08333, 0.6667, 0.08333, 0.6667, 0.08333, 0.7083, 0.08333, 0.7083, 0.1667, 0.6667, 0.1667, 0.6667, 0.1667, 0.7083, 0.1667, 0.7083, 0.25, 0.6667, 0.25, 0.6667, 0.25, 0.7083, 0.25, 0.7083, 0.3333, 0.6667, 0.3333, 0.6667, 0.3333, 0.7083, 0.3333, 0.7083, 0.4167, 0.6667, 0.4167, 0.6667, 0.4167, 0.7083, 0.4167, 0.7083, 0.5, 0.6667, 0.5, 0.7083, 0.5, 0.75, 0.5, 0.75, 0.5833, 0.7083, 0.5833, 0.7083, 0.5833, 0.75, 0.5833, 0.75, 0.6667, 0.7083, 0.6667, 0.7083, 0.6667, 0.75, 0.6667, 0.75, 0.75, 0.7083, 0.75, 0.7083, 0.75, 0.75, 0.75, 0.75, 0.8333, 0.7083, 0.8333, 0.7083, 0.8333, 0.75, 0.8333, 0.75, 0.9167, 0.7083, 0.9167, 0.7083, 0.08333, 0.7083, 2.22e-16, 0.7083, 2.22e-16, 0.7083, 0.08333, 0.75, 2.22e-16, 0.75, 0.08333, 0.75, 0.08333, 0.75, 2.22e-16, 0.7083, 0.08333, 0.75, 0.08333, 0.75, 0.1667, 0.7083, 0.1667, 0.7083, 0.1667, 0.75, 0.1667, 0.75, 0.25, 0.7083, 0.25, 0.7083, 0.25, 0.75, 0.25, 0.75, 0.3333, 0.7083, 0.3333, 0.7083, 0.3333, 0.75, 0.3333, 0.75, 0.4167, 0.7083, 0.4167, 0.7083, 0.4167, 0.75, 0.4167, 0.75, 0.5, 0.7083, 0.5, 0.75, 0.5, 0.7917, 0.5, 0.7917, 0.5833, 0.75, 0.5833, 0.75, 0.5833, 0.7917, 0.5833, 0.7917, 0.6667, 0.75, 0.6667, 0.75, 0.6667, 0.7917, 0.6667, 0.7917, 0.75, 0.75, 0.75, 0.75, 0.75, 0.7917, 0.75, 0.7917, 0.8333, 0.75, 0.8333, 0.75, 0.8333, 0.7917, 0.8333, 0.7917, 0.9167, 0.75, 0.9167, 0.75, 0.9167, 0.7917, 0.9167, 0.7917, 1.0, 0.75, 1.0, 0.75, 2.22e-16, 0.7917, 2.22e-16, 0.7917, 0.08333, 0.75, 0.08333, 0.75, 0.08333, 0.7917, 0.08333, 0.7917, 0.1667, 0.75, 0.1667, 0.75, 0.1667, 0.7917, 0.1667, 0.7917, 0.25, 0.75, 0.25, 0.75, 0.25, 0.7917, 0.25, 0.7917, 0.3333, 0.75, 0.3333, 0.75, 0.3333, 0.7917, 0.3333, 0.7917, 0.4167, 0.75, 0.4167, 0.75, 0.4167, 0.7917, 0.4167, 0.7917, 0.5, 0.75, 0.5, 0.7917, 0.5, 0.8333, 0.5, 0.8333, 0.5833, 0.7917, 0.5833, 0.7917, 0.5833, 0.8333, 0.5833, 0.8333, 0.6667, 0.7917, 0.6667, 0.7917, 0.6667, 0.8333, 0.6667, 0.8333, 0.75, 0.7917, 0.75, 0.7917, 0.75, 0.8333, 0.75, 0.8333, 0.8333, 0.7917, 0.8333, 0.7917, 0.8333, 0.8333, 0.8333, 0.8333, 0.9167, 0.7917, 0.9167, 0.7917, 0.9167, 0.8333, 0.9167, 0.8333, 1.0, 0.7917, 1.0, 0.7917, 2.22e-16, 0.8333, 2.22e-16, 0.8333, 0.08333, 0.7917, 0.08333, 0.7917, 0.08333, 0.8333, 0.08333, 0.8333, 0.1667, 0.7917, 0.1667, 0.7917, 0.1667, 0.8333, 0.1667, 0.8333, 0.25, 0.7917, 0.25, 0.7917, 0.25, 0.8333, 0.25, 0.8333, 0.3333, 0.7917, 0.3333, 0.7917, 0.3333, 0.8333, 0.3333, 0.8333, 0.4167, 0.7917, 0.4167, 0.7917, 0.4167, 0.8333, 0.4167, 0.8333, 0.5, 0.7917, 0.5, 0.8333, 0.5, 0.875, 0.5, 0.875, 0.5833, 0.8333, 0.5833, 0.8333, 0.5833, 0.875, 0.5833, 0.875, 0.6667, 0.8333, 0.6667, 0.8333, 0.6667, 0.875, 0.6667, 0.875, 0.75, 0.8333, 0.75, 0.8333, 0.75, 0.875, 0.75, 0.875, 0.8333, 0.8333, 0.8333, 0.8333, 0.8333, 0.875, 0.8333, 0.875, 0.9167, 0.8333, 0.9167, 0.8333, 0.9167, 0.875, 0.9167, 0.875, 1.0, 0.8333, 1.0, 0.8333, 2.22e-16, 0.875, 2.22e-16, 0.875, 0.08333, 0.8333, 0.08333, 0.8333, 0.08333, 0.875, 0.08333, 0.875, 0.1667, 0.8333, 0.1667, 0.8333, 0.1667, 0.875, 0.1667, 0.875, 0.25, 0.8333, 0.25, 0.8333, 0.25, 0.875, 0.25, 0.875, 0.3333, 0.8333, 0.3333, 0.8333, 0.3333, 0.875, 0.3333, 0.875, 0.4167, 0.8333, 0.4167, 0.8333, 0.4167, 0.875, 0.4167, 0.875, 0.5, 0.8333, 0.5, 0.875, 0.5, 0.9167, 0.5, 0.9167, 0.5833, 0.875, 0.5833, 0.875, 0.5833, 0.9167, 0.5833, 0.9167, 0.6667, 0.875, 0.6667, 0.875, 0.6667, 0.9167, 0.6667, 0.9167, 0.75, 0.875, 0.75, 0.875, 0.75, 0.9167, 0.75, 0.9167, 0.8333, 0.875, 0.8333, 0.875, 0.8333, 0.9167, 0.8333, 0.9167, 0.9167, 0.875, 0.9167, 0.875, 0.9167, 0.9167, 0.9167, 0.9167, 1.0, 0.875, 1.0, 0.875, 2.22e-16, 0.9167, 2.22e-16, 0.9167, 0.08333, 0.875, 0.08333, 0.875, 0.08333, 0.9167, 0.08333, 0.9167, 0.1667, 0.875, 0.1667, 0.875, 0.1667, 0.9167, 0.1667, 0.9167, 0.25, 0.875, 0.25, 0.875, 0.25, 0.9167, 0.25, 0.9167, 0.3333, 0.875, 0.3333, 0.875, 0.3333, 0.9167, 0.3333, 0.9167, 0.4167, 0.875, 0.4167, 0.875, 0.4167, 0.9167, 0.4167, 0.9167, 0.5, 0.875, 0.5, 0.9167, 0.5, 0.9583, 0.5, 0.9583, 0.5833, 0.9167, 0.5833, 0.9167, 0.5833, 0.9583, 0.5833, 0.9583, 0.6667, 0.9167, 0.6667, 0.9167, 0.6667, 0.9583, 0.6667, 0.9583, 0.75, 0.9167, 0.75, 0.9167, 0.75, 0.9583, 0.75, 0.9583, 0.8333, 0.9167, 0.8333, 0.9167, 0.8333, 0.9583, 0.8333, 0.9583, 0.9167, 0.9167, 0.9167, 0.9167, 0.9167, 0.9583, 0.9167, 0.9583, 1.0, 0.9167, 1.0, 0.9167, 2.22e-16, 0.9583, 2.22e-16, 0.9583, 0.08333, 0.9167, 0.08333, 0.9167, 0.08333, 0.9583, 0.08333, 0.9583, 0.1667, 0.9167, 0.1667, 0.9167, 0.1667, 0.9583, 0.1667, 0.9583, 0.25, 0.9167, 0.25, 0.9167, 0.25, 0.9583, 0.25, 0.9583, 0.3333, 0.9167, 0.3333, 0.9167, 0.3333, 0.9583, 0.3333, 0.9583, 0.4167, 0.9167, 0.4167, 0.9167, 0.4167, 0.9583, 0.4167, 0.9583, 0.5, 0.9167, 0.5, 0.9583, 0.5, 1.0, 0.5, 1.0, 0.5833, 0.9583, 0.5833, 0.9583, 0.5833, 1.0, 0.5833, 1.0, 0.6667, 0.9583, 0.6667, 0.9583, 0.6667, 1.0, 0.6667, 1.0, 0.75, 0.9583, 0.75, 0.9583, 0.75, 1.0, 0.75, 1.0, 0.8333, 0.9583, 0.8333, 0.9583, 0.8333, 1.0, 0.8333, 1.0, 0.9167, 0.9583, 0.9167, 0.9583, 0.9167, 1.0, 0.9167, 1.0, 1.0, 0.9583, 1.0, 0.9583, 2.22e-16, 1.0, 2.22e-16, 1.0, 0.08333, 0.9583, 0.08333, 0.9583, 0.08333, 1.0, 0.08333, 1.0, 0.1667, 0.9583, 0.1667, 0.9583, 0.1667, 1.0, 0.1667, 1.0, 0.25, 0.9583, 0.25, 0.9583, 0.25, 1.0, 0.25, 1.0, 0.3333, 0.9583, 0.3333, 0.9583, 0.3333, 1.0, 0.3333, 1.0, 0.4167, 0.9583, 0.4167, 0.9583, 0.4167, 1.0, 0.4167, 1.0, 0.5, 0.9583, 0.5, -4.441e-16, 0.5, 0.04167, 0.5, 0.04167, 0.5833, -4.441e-16, 0.5833, -4.441e-16, 0.5833, 0.04167, 0.5833, 0.04167, 0.6667, -4.441e-16, 0.6667, -4.441e-16, 0.6667, 0.04167, 0.6667, 0.04167, 0.75, -4.441e-16, 0.75, -4.441e-16, 0.75, 0.04167, 0.75, 0.04167, 0.8333, -4.441e-16, 0.8333, -4.441e-16, 0.8333, 0.04167, 0.8333, 0.04167, 0.9167, -4.441e-16, 0.9167, -4.441e-16, 0.9167, 0.04167, 0.9167, 0.04167, 1.0, -4.441e-16, 1.0, -4.441e-16, 2.22e-16, 0.04167, 2.22e-16, 0.04167, 0.08333, -4.441e-16, 0.08333, -4.441e-16, 0.08333, 0.04167, 0.08333, 0.04167, 0.1667, -4.441e-16, 0.1667, -4.441e-16, 0.1667, 0.04167, 0.1667, 0.04167, 0.25, -4.441e-16, 0.25, -4.441e-16, 0.25, 0.04167, 0.25, 0.04167, 0.3333, -4.441e-16, 0.3333, -4.441e-16, 0.3333, 0.04167, 0.3333, 0.04167, 0.4167, -4.441e-16, 0.4167, -4.441e-16, 0.4167, 0.04167, 0.4167, 0.04167, 0.5, -4.441e-16, 0.5, 0.04167, 0.5, 0.08333, 0.5, 0.08333, 0.5833, 0.04167, 0.5833, 0.04167, 0.5833, 0.08333, 0.5833, 0.08333, 0.6667, 0.04167, 0.6667, 0.04167, 0.6667, 0.08333, 0.6667, 0.08333, 0.75, 0.04167, 0.75, 0.04167, 0.75, 0.08333, 0.75, 0.08333, 0.8333, 0.04167, 0.8333, 0.04167, 0.8333, 0.08333, 0.8333, 0.08333, 0.9167, 0.04167, 0.9167, 0.04167, 0.9167, 0.08333, 0.9167, 0.08333, 1.0, 0.04167, 1.0, 0.04167, 2.22e-16, 0.08333, 2.22e-16, 0.08333, 0.08333, 0.04167, 0.08333, 0.04167, 0.08333, 0.08333, 0.08333, 0.08333, 0.1667, 0.04167, 0.1667, 0.04167, 0.1667, 0.08333, 0.1667, 0.08333, 0.25, 0.04167, 0.25, 0.04167, 0.25, 0.08333, 0.25, 0.08333, 0.3333, 0.04167, 0.3333, 0.04167, 0.3333, 0.08333, 0.3333, 0.08333, 0.4167, 0.04167, 0.4167, 0.04167, 0.4167, 0.08333, 0.4167, 0.08333, 0.5, 0.04167, 0.5, 0.08333, 0.5, 0.125, 0.5, 0.125, 0.5833, 0.08333, 0.5833, 0.08333, 0.5833, 0.125, 0.5833, 0.125, 0.6667, 0.08333, 0.6667, 0.08333, 0.6667, 0.125, 0.6667, 0.125, 0.75, 0.08333, 0.75, 0.08333, 0.75, 0.125, 0.75, 0.125, 0.8333, 0.08333, 0.8333, 0.08333, 0.8333, 0.125, 0.8333, 0.125, 0.9167, 0.08333, 0.9167, 0.08333, 0.9167, 0.125, 0.9167, 0.125, 1.0, 0.08333, 1.0, 0.08333, 2.22e-16, 0.125, 2.22e-16, 0.125, 0.08333, 0.08333, 0.08333, 0.08333, 0.08333, 0.125, 0.08333, 0.125, 0.1667, 0.08333, 0.1667, 0.08333, 0.1667, 0.125, 0.1667, 0.125, 0.25, 0.08333, 0.25, 0.08333, 0.25, 0.125, 0.25, 0.125, 0.3333, 0.08333, 0.3333, 0.08333, 0.3333, 0.125, 0.3333, 0.125, 0.4167, 0.08333, 0.4167, 0.08333, 0.4167, 0.125, 0.4167, 0.125, 0.5, 0.08333, 0.5, 0.125, 0.5, 0.1667, 0.5, 0.1667, 0.5833, 0.125, 0.5833, 0.125, 0.5833, 0.1667, 0.5833, 0.1667, 0.6667, 0.125, 0.6667, 0.125, 0.6667, 0.1667, 0.6667, 0.1667, 0.75, 0.125, 0.75, 0.125, 0.75, 0.1667, 0.75, 0.1667, 0.8333, 0.125, 0.8333, 0.125, 0.8333, 0.1667, 0.8333, 0.1667, 0.9167, 0.125, 0.9167, 0.125, 0.9167, 0.1667, 0.9167, 0.1667, 1.0, 0.125, 1.0, 0.125, 2.22e-16, 0.1667, 2.22e-16, 0.1667, 0.08333, 0.125, 0.08333, 0.125, 0.08333, 0.1667, 0.08333, 0.1667, 0.1667, 0.125, 0.1667, 0.125, 0.1667, 0.1667, 0.1667, 0.1667, 0.25, 0.125, 0.25, 0.125, 0.25, 0.1667, 0.25, 0.1667, 0.3333, 0.125, 0.3333, 0.125, 0.3333, 0.1667, 0.3333, 0.1667, 0.4167, 0.125, 0.4167, 0.125, 0.4167, 0.1667, 0.4167, 0.1667, 0.5, 0.125, 0.5, 0.1667, 0.5, 0.2083, 0.5, 0.2083, 0.5833, 0.1667, 0.5833, 0.1667, 0.5833, 0.2083, 0.5833, 0.2083, 0.6667, 0.1667, 0.6667, 0.1667, 0.6667, 0.2083, 0.6667, 0.2083, 0.75, 0.1667, 0.75, 0.1667, 0.75, 0.2083, 0.75, 0.2083, 0.8333, 0.1667, 0.8333, 0.1667, 0.8333, 0.2083, 0.8333, 0.2083, 0.9167, 0.1667, 0.9167, 0.1667, 0.9167, 0.2083, 0.9167, 0.2083, 1.0, 0.1667, 1.0, 0.1667, 2.22e-16, 0.2083, 2.22e-16, 0.2083, 0.08333, 0.1667, 0.08333, 0.1667, 0.08333, 0.2083, 0.08333, 0.2083, 0.1667, 0.1667, 0.1667, 0.1667, 0.1667, 0.2083, 0.1667, 0.2083, 0.25, 0.1667, 0.25, 0.1667, 0.25, 0.2083, 0.25, 0.2083, 0.3333, 0.1667, 0.3333, 0.1667, 0.3333, 0.2083, 0.3333, 0.2083, 0.4167, 0.1667, 0.4167, 0.1667, 0.4167, 0.2083, 0.4167, 0.2083, 0.5, 0.1667, 0.5, 0.2083, 0.5, 0.25, 0.5, 0.25, 0.5833, 0.2083, 0.5833, 0.2083, 0.5833, 0.25, 0.5833, 0.25, 0.6667, 0.2083, 0.6667, 0.2083, 0.6667, 0.25, 0.6667, 0.25, 0.75, 0.2083, 0.75, 0.2083, 0.75, 0.25, 0.75, 0.25, 0.8333, 0.2083, 0.8333, 0.2083, 0.8333, 0.25, 0.8333, 0.25, 0.9167, 0.2083, 0.9167, 0.25, 0.08333, 0.2083, 0.08333, 0.2083, 0.08333, 0.25, 0.08333, 0.2083, 0.9167, 0.25, 0.9167, 0.25, 0.9167, 0.2083, 0.9167, 0.2083, 0.08333, 0.25, 0.08333, 0.25, 0.1667, 0.2083, 0.1667, 0.2083, 0.1667, 0.25, 0.1667, 0.25, 0.25, 0.2083, 0.25, 0.2083, 0.25, 0.25, 0.25, 0.25, 0.3333, 0.2083, 0.3333, 0.2083, 0.3333, 0.25, 0.3333, 0.25, 0.4167, 0.2083, 0.4167, 0.2083, 0.4167, 0.25, 0.4167, 0.25, 0.5, 0.2083, 0.5, 0.25, 0.5, 0.2917, 0.5, 0.2917, 0.5833, 0.25, 0.5833, 0.25, 0.5833, 0.2917, 0.5833, 0.2917, 0.6667, 0.25, 0.6667, 0.25, 0.6667, 0.2917, 0.6667, 0.2917, 0.75, 0.25, 0.75, 0.25, 0.75, 0.2917, 0.75, 0.2917, 0.8333, 0.25, 0.8333, 0.25, 0.8333, 0.2917, 0.8333, 0.2917, 0.9167, 0.25, 0.9167, 0.25, 0.9167, 0.2917, 0.9167, 0.2917, 1.0, 0.25, 1.0, 0.25, 2.22e-16, 0.2917, 2.22e-16, 0.2917, 0.08333, 0.25, 0.08333, 0.25, 0.08333, 0.2917, 0.08333, 0.2917, 0.1667, 0.25, 0.1667, 0.25, 0.1667, 0.2917, 0.1667, 0.2917, 0.25, 0.25, 0.25, 0.25, 0.25, 0.2917, 0.25, 0.2917, 0.3333, 0.25, 0.3333, 0.25, 0.3333, 0.2917, 0.3333, 0.2917, 0.4167, 0.25, 0.4167, 0.25, 0.4167, 0.2917, 0.4167, 0.2917, 0.5, 0.25, 0.5, 0.2917, 0.5, 0.3333, 0.5, 0.3333, 0.5833, 0.2917, 0.5833, 0.2917, 0.5833, 0.3333, 0.5833, 0.3333, 0.6667, 0.2917, 0.6667, 0.2917, 0.6667, 0.3333, 0.6667, 0.3333, 0.75, 0.2917, 0.75, 0.2917, 0.75, 0.3333, 0.75, 0.3333, 0.8333, 0.2917, 0.8333, 0.2917, 0.8333, 0.3333, 0.8333, 0.3333, 0.9167, 0.2917, 0.9167, 0.2917, 0.9167, 0.3333, 0.9167, 0.3333, 1.0, 0.2917, 1.0, 0.2917, 2.22e-16, 0.3333, 2.22e-16, 0.3333, 0.08333, 0.2917, 0.08333, 0.2917, 0.08333, 0.3333, 0.08333, 0.3333, 0.1667, 0.2917, 0.1667, 0.2917, 0.1667, 0.3333, 0.1667, 0.3333, 0.25, 0.2917, 0.25, 0.2917, 0.25, 0.3333, 0.25, 0.3333, 0.3333, 0.2917, 0.3333, 0.2917, 0.3333, 0.3333, 0.3333, 0.3333, 0.4167, 0.2917, 0.4167, 0.2917, 0.4167, 0.3333, 0.4167, 0.3333, 0.5, 0.2917, 0.5, 0.3333, 0.5, 0.375, 0.5, 0.375, 0.5833, 0.3333, 0.5833, 0.3333, 0.5833, 0.375, 0.5833, 0.375, 0.6667, 0.3333, 0.6667, 0.3333, 0.6667, 0.375, 0.6667, 0.375, 0.75, 0.3333, 0.75, 0.3333, 0.75, 0.375, 0.75, 0.375, 0.8333, 0.3333, 0.8333, 0.3333, 0.8333, 0.375, 0.8333, 0.375, 0.9167, 0.3333, 0.9167, 0.3333, 0.9167, 0.375, 0.9167, 0.375, 1.0, 0.3333, 1.0, 0.3333, 2.22e-16, 0.375, 2.22e-16, 0.375, 0.08333, 0.3333, 0.08333, 0.3333, 0.08333, 0.375, 0.08333, 0.375, 0.1667, 0.3333, 0.1667, 0.3333, 0.1667, 0.375, 0.1667, 0.375, 0.25, 0.3333, 0.25, 0.3333, 0.25, 0.375, 0.25, 0.375, 0.3333, 0.3333, 0.3333, 0.3333, 0.3333, 0.375, 0.3333, 0.375, 0.4167, 0.3333, 0.4167, 0.3333, 0.4167, 0.375, 0.4167, 0.375, 0.5, 0.3333, 0.5, 0.375, 0.5, 0.4167, 0.5, 0.4167, 0.5833, 0.375, 0.5833, 0.375, 0.5833, 0.4167, 0.5833, 0.4167, 0.6667, 0.375, 0.6667, 0.375, 0.6667, 0.4167, 0.6667, 0.4167, 0.75, 0.375, 0.75, 0.375, 0.75, 0.4167, 0.75, 0.4167, 0.8333, 0.375, 0.8333, 0.375, 0.8333, 0.4167, 0.8333, 0.4167, 0.9167, 0.375, 0.9167, 0.375, 0.9167, 0.4167, 0.9167, 0.4167, 1.0, 0.375, 1.0, 0.375, 2.22e-16, 0.4167, 2.22e-16, 0.4167, 0.08333, 0.375, 0.08333, 0.375, 0.08333, 0.4167, 0.08333, 0.4167, 0.1667, 0.375, 0.1667, 0.375, 0.1667, 0.4167, 0.1667, 0.4167, 0.25, 0.375, 0.25, 0.375, 0.25, 0.4167, 0.25, 0.4167, 0.3333, 0.375, 0.3333, 0.375, 0.3333, 0.4167, 0.3333, 0.4167, 0.4167, 0.375, 0.4167, 0.375, 0.4167, 0.4167, 0.4167, 0.4167, 0.5, 0.375, 0.5, 0.4167, 0.5, 0.4583, 0.5, 0.4583, 0.5833, 0.4167, 0.5833, 0.4167, 0.5833, 0.4583, 0.5833, 0.4583, 0.6667, 0.4167, 0.6667, 0.4167, 0.6667, 0.4583, 0.6667, 0.4583, 0.75, 0.4167, 0.75, 0.4167, 0.75, 0.4583, 0.75, 0.4583, 0.8333, 0.4167, 0.8333, 0.4167, 0.8333, 0.4583, 0.8333, 0.4583, 0.9167, 0.4167, 0.9167, 0.4167, 0.9167, 0.4583, 0.9167, 0.4583, 1.0, 0.4167, 1.0, 0.4167, 2.22e-16, 0.4583, 2.22e-16, 0.4583, 0.08333, 0.4167, 0.08333, 0.4167, 0.08333, 0.4583, 0.08333, 0.4583, 0.1667, 0.4167, 0.1667, 0.4167, 0.1667, 0.4583, 0.1667, 0.4583, 0.25, 0.4167, 0.25, 0.4167, 0.25, 0.4583, 0.25, 0.4583, 0.3333, 0.4167, 0.3333, 0.4167, 0.3333, 0.4583, 0.3333, 0.4583, 0.4167, 0.4167, 0.4167, 0.4167, 0.4167, 0.4583, 0.4167, 0.4583, 0.5, 0.4167, 0.5, 0.4583, 0.5, 0.5, 0.5, 0.5, 0.5833, 0.4583, 0.5833, 0.4583, 0.5833, 0.5, 0.5833, 0.5, 0.6667, 0.4583, 0.6667, 0.4583, 0.6667, 0.5, 0.6667, 0.5, 0.75, 0.4583, 0.75, 0.4583, 0.75, 0.5, 0.75, 0.5, 0.8333, 0.4583, 0.8333, 0.4583, 0.8333, 0.5, 0.8333, 0.5, 0.9167, 0.4583, 0.9167, 0.4583, 0.9167, 0.5, 0.9167, 0.5, 1.0, 0.4583, 1.0, 0.4583, 2.22e-16, 0.5, 2.22e-16, 0.5, 0.08333, 0.4583, 0.08333, 0.4583, 0.08333, 0.5, 0.08333, 0.5, 0.1667, 0.4583, 0.1667, 0.4583, 0.1667, 0.5, 0.1667, 0.5, 0.25, 0.4583, 0.25, 0.4583, 0.25, 0.5, 0.25, 0.5, 0.3333, 0.4583, 0.3333, 0.4583, 0.3333, 0.5, 0.3333, 0.5, 0.4167, 0.4583, 0.4167, 0.4583, 0.4167, 0.5, 0.4167, 0.5, 0.5, 0.4583, 0.5, 0.7083, 1.0, 0.7083, 0.9167, 0.7083, 0.9167, 0.7083, 1.0, 0.25, 2.22e-16, 0.25, 0.08333, 0.25, 0.08333, 0.25, 2.22e-16, 0.75, 0.9167, 0.75, 1.0, 0.75, 1.0, 0.75, 0.9167, 0.7083, 1.0, 0.7083, 0.9167, 0.7083, 0.9167, 0.7083, 1.0, 0.75, 0.08333, 0.7083, 0.08333, 0.7083, 0.08333, 0.75, 0.08333, 0.7083, 0.9167, 0.75, 0.9167, 0.75, 0.9167, 0.7083, 0.9167, 0.2083, 0.9167, 0.25, 0.9167, 0.25, 1.0, 0.2083, 1.0, 0.2083, 2.22e-16, 0.25, 2.22e-16, 0.25, 0.08333, 0.2083, 0.08333, 0.7083, 0.9167, 0.75, 0.9167, 0.75, 1.0, 0.7083, 1.0, 0.7083, 2.22e-16, 0.75, 2.22e-16, 0.75, 0.08333, 0.7083, 0.08333, 0.7083, 0.08333, 0.7083, 2.22e-16, 0.7083, 2.22e-16, 0.7083, 0.08333, 0.2083, 1.0, 0.2083, 0.9167, 0.2083, 0.9167, 0.2083, 1.0, 0.25, 0.9167, 0.25, 1.0, 0.25, 1.0, 0.25, 0.9167, 0.75, 2.22e-16, 0.75, 0.08333, 0.75, 0.08333, 0.75, 2.22e-16, 0.7083, 0.9167, 0.75, 0.9167, 0.75, 0.9167, 0.7083, 0.9167, 0.75, 0.08333, 0.7083, 0.08333, 0.7083, 0.08333, 0.75, 0.08333, 0.75, 0.9167, 0.75, 1.0, 0.75, 1.0, 0.75, 0.9167, 0.2083, 0.08333, 0.2083, 2.22e-16, 0.2083, 2.22e-16, 0.2083, 0.08333])
me_torus_006.use_remesh_fix_poles = True
me_torus_006.use_remesh_preserve_attributes = False
me_torus_006.use_mirror_vertex_groups = False
me_torus_006.update()
me_torus_003 = bpy.data.meshes.new('Torus.003')
me_torus_003.from_pydata([(6.692, 0.8811, 0.0), (6.593, 0.8679, 0.375), (6.32, 0.8321, 0.6495), (5.949, 0.7832, 0.75), (5.577, 0.7342, 0.6495), (5.305, 0.6984, 0.375), (5.205, 0.6853, 9.185e-17), (5.305, 0.6984, -0.375), (5.577, 0.7342, -0.6495), (5.949, 0.7832, -0.75), (6.32, 0.8321, -0.6495), (6.593, 0.8679, -0.375), (6.236, 2.583, 0.0), (6.143, 2.545, 0.375), (5.89, 2.44, 0.6495), (5.543, 2.296, 0.75), (5.197, 2.153, 0.6495), (4.943, 2.048, 0.375), (4.85, 2.009, 9.185e-17), (4.943, 2.048, -0.375), (5.197, 2.153, -0.6495), (5.543, 2.296, -0.75), (5.89, 2.44, -0.6495), (6.143, 2.545, -0.375), (5.355, 4.109, 0.0), (5.275, 4.048, 0.375), (5.058, 3.881, 0.6495), (4.76, 3.653, 0.75), (4.463, 3.424, 0.6495), (4.245, 3.257, 0.375), (4.165, 3.196, 9.185e-17), (4.245, 3.257, -0.375), (4.463, 3.424, -0.6495), (4.76, 3.653, -0.75), (5.058, 3.881, -0.6495), (5.275, 4.048, -0.375), (4.109, 5.355, 0.0), (4.048, 5.275, 0.375), (3.881, 5.058, 0.6495), (3.653, 4.76, 0.75), (3.424, 4.463, 0.6495), (3.257, 4.245, 0.375), (3.196, 4.165, 9.185e-17), (3.257, 4.245, -0.375), (3.424, 4.463, -0.6495), (3.653, 4.76, -0.75), (3.881, 5.058, -0.6495), (4.048, 5.275, -0.375), (2.583, 6.236, 0.0), (2.545, 6.143, 0.375), (2.44, 5.89, 0.6495), (2.296, 5.543, 0.75), (2.153, 5.197, 0.6495), (2.048, 4.943, 0.375), (2.009, 4.85, 9.185e-17), (2.048, 4.943, -0.375), (2.153, 5.197, -0.6495), (2.296, 5.543, -0.75), (2.44, 5.89, -0.6495), (2.545, 6.143, -0.375), (0.8811, 6.692, 0.0), (0.8679, 6.593, 0.375), (0.8321, 6.32, 0.6495), (0.7832, 5.949, 0.75), (0.7342, 5.577, 0.6495), (0.6984, 5.305, 0.375), (0.6853, 5.205, 9.185e-17), (0.6984, 5.305, -0.375), (0.7342, 5.577, -0.6495), (0.7832, 5.949, -0.75), (0.8321, 6.32, -0.6495), (0.8679, 6.593, -0.375), (-0.8811, 6.692, 0.0), (-0.8679, 6.593, 0.375), (-0.8321, 6.32, 0.6495), (-0.7832, 5.949, 0.75), (-0.7342, 5.577, 0.6495), (-0.6984, 5.305, 0.375), (-0.6853, 5.205, 9.185e-17), (-0.6984, 5.305, -0.375), (-0.7342, 5.577, -0.6495), (-0.7832, 5.949, -0.75), (-0.8321, 6.32, -0.6495), (-0.8679, 6.593, -0.375), (-2.583, 6.236, 0.0), (-2.545, 6.143, 0.375), (-2.44, 5.89, 0.6495), (-2.296, 5.543, 0.75), (-2.153, 5.197, 0.6495), (-2.048, 4.943, 0.375), (-2.009, 4.85, 9.185e-17), (-2.048, 4.943, -0.375), (-2.153, 5.197, -0.6495), (-2.296, 5.543, -0.75), (-2.44, 5.89, -0.6495), (-2.545, 6.143, -0.375), (-4.109, 5.355, 0.0), (-4.048, 5.275, 0.375), (-3.881, 5.058, 0.6495), (-3.653, 4.76, 0.75), (-3.424, 4.463, 0.6495), (-3.257, 4.245, 0.375), (-3.196, 4.165, 9.185e-17), (-3.257, 4.245, -0.375), (-3.424, 4.463, -0.6495), (-3.653, 4.76, -0.75), (-3.881, 5.058, -0.6495), (-4.048, 5.275, -0.375), (-5.355, 4.109, 0.0), (-5.275, 4.048, 0.375), (-5.058, 3.881, 0.6495), (-4.76, 3.653, 0.75), (-4.463, 3.424, 0.6495), (-4.245, 3.257, 0.375), (-4.165, 3.196, 9.185e-17), (-4.245, 3.257, -0.375), (-4.463, 3.424, -0.6495), (-4.76, 3.653, -0.75), (-5.058, 3.881, -0.6495), (-5.275, 4.048, -0.375), (-6.236, 2.583, 0.0), (-6.143, 2.545, 0.375), (-5.89, 2.44, 0.6495), (-5.543, 2.296, 0.75), (-5.197, 2.153, 0.6495), (-4.943, 2.048, 0.375), (-4.85, 2.009, 9.185e-17), (-4.943, 2.048, -0.375), (-5.197, 2.153, -0.6495), (-5.543, 2.296, -0.75), (-5.89, 2.44, -0.6495), (-6.143, 2.545, -0.375), (-6.692, 0.8811, 0.0), (-6.593, 0.8679, 0.375), (-6.32, 0.8321, 0.6495), (-5.949, 0.7832, 0.75), (-5.577, 0.7342, 0.6495), (-5.305, 0.6984, 0.375), (-5.205, 0.6853, 9.185e-17), (-5.305, 0.6984, -0.375), (-5.577, 0.7342, -0.6495), (-5.949, 0.7832, -0.75), (-6.32, 0.8321, -0.6495), (-6.593, 0.8679, -0.375), (-6.692, -0.8811, 0.0), (-6.593, -0.8679, 0.375), (-6.32, -0.8321, 0.6495), (-5.949, -0.7832, 0.75), (-5.577, -0.7342, 0.6495), (-5.305, -0.6984, 0.375), (-5.205, -0.6853, 9.185e-17), (-5.305, -0.6984, -0.375), (-5.577, -0.7342, -0.6495), (-5.949, -0.7832, -0.75), (-6.32, -0.8321, -0.6495), (-6.593, -0.8679, -0.375), (-6.236, -2.583, 0.0), (-6.143, -2.545, 0.375), (-5.89, -2.44, 0.6495), (-5.543, -2.296, 0.75), (-5.197, -2.153, 0.6495), (-4.943, -2.048, 0.375), (-4.85, -2.009, 9.185e-17), (-4.943, -2.048, -0.375), (-5.197, -2.153, -0.6495), (-5.543, -2.296, -0.75), (-5.89, -2.44, -0.6495), (-6.143, -2.545, -0.375), (-5.355, -4.109, 0.0), (-5.275, -4.048, 0.375), (-5.058, -3.881, 0.6495), (-4.76, -3.653, 0.75), (-4.463, -3.424, 0.6495), (-4.245, -3.257, 0.375), (-4.165, -3.196, 9.185e-17), (-4.245, -3.257, -0.375), (-4.463, -3.424, -0.6495), (-4.76, -3.653, -0.75), (-5.058, -3.881, -0.6495), (-5.275, -4.048, -0.375), (-4.109, -5.355, 0.0), (-4.048, -5.275, 0.375), (-3.881, -5.058, 0.6495), (-3.653, -4.76, 0.75), (-3.424, -4.463, 0.6495), (-3.257, -4.245, 0.375), (-3.196, -4.165, 9.185e-17), (-3.257, -4.245, -0.375), (-3.424, -4.463, -0.6495), (-3.653, -4.76, -0.75), (-3.881, -5.058, -0.6495), (-4.048, -5.275, -0.375), (-2.583, -6.236, 0.0), (-2.545, -6.143, 0.375), (-2.44, -5.89, 0.6495), (-2.296, -5.543, 0.75), (-2.153, -5.197, 0.6495), (-2.048, -4.943, 0.375), (-2.009, -4.85, 9.185e-17), (-2.048, -4.943, -0.375), (-2.153, -5.197, -0.6495), (-2.296, -5.543, -0.75), (-2.44, -5.89, -0.6495), (-2.545, -6.143, -0.375), (-0.8811, -6.692, 0.0), (-0.8679, -6.593, 0.375), (-0.8321, -6.32, 0.6495), (-0.7832, -5.949, 0.75), (-0.7342, -5.577, 0.6495), (-0.6984, -5.305, 0.375), (-0.6853, -5.205, 9.185e-17), (-0.6984, -5.305, -0.375), (-0.7342, -5.577, -0.6495), (-0.7832, -5.949, -0.75), (-0.8321, -6.32, -0.6495), (-0.8679, -6.593, -0.375), (0.8811, -6.692, 0.0), (0.8679, -6.593, 0.375), (0.8321, -6.32, 0.6495), (0.7832, -5.949, 0.75), (0.7342, -5.577, 0.6495), (0.6984, -5.305, 0.375), (0.6853, -5.205, 9.185e-17), (0.6984, -5.305, -0.375), (0.7342, -5.577, -0.6495), (0.7832, -5.949, -0.75), (0.8321, -6.32, -0.6495), (0.8679, -6.593, -0.375), (2.583, -6.236, 0.0), (2.545, -6.143, 0.375), (2.44, -5.89, 0.6495), (2.296, -5.543, 0.75), (2.153, -5.197, 0.6495), (2.048, -4.943, 0.375), (2.009, -4.85, 9.185e-17), (2.048, -4.943, -0.375), (2.153, -5.197, -0.6495), (2.296, -5.543, -0.75), (2.44, -5.89, -0.6495), (2.545, -6.143, -0.375), (4.109, -5.355, 0.0), (4.048, -5.275, 0.375), (3.881, -5.058, 0.6495), (3.653, -4.76, 0.75), (3.424, -4.463, 0.6495), (3.257, -4.245, 0.375), (3.196, -4.165, 9.185e-17), (3.257, -4.245, -0.375), (3.424, -4.463, -0.6495), (3.653, -4.76, -0.75), (3.881, -5.058, -0.6495), (4.048, -5.275, -0.375), (5.355, -4.109, 0.0), (5.275, -4.048, 0.375), (5.058, -3.881, 0.6495), (4.76, -3.653, 0.75), (4.463, -3.424, 0.6495), (4.245, -3.257, 0.375), (4.165, -3.196, 9.185e-17), (4.245, -3.257, -0.375), (4.463, -3.424, -0.6495), (4.76, -3.653, -0.75), (5.058, -3.881, -0.6495), (5.275, -4.048, -0.375), (6.236, -2.583, 0.0), (6.143, -2.545, 0.375), (5.89, -2.44, 0.6495), (5.543, -2.296, 0.75), (5.197, -2.153, 0.6495), (4.943, -2.048, 0.375), (4.85, -2.009, 9.185e-17), (4.943, -2.048, -0.375), (5.197, -2.153, -0.6495), (5.543, -2.296, -0.75), (5.89, -2.44, -0.6495), (6.143, -2.545, -0.375), (6.692, -0.881, 0.0), (6.593, -0.8679, 0.375), (6.32, -0.8321, 0.6495), (5.949, -0.7832, 0.75), (5.577, -0.7342, 0.6495), (5.305, -0.6984, 0.375), (5.205, -0.6853, 9.185e-17), (5.305, -0.6984, -0.375), (5.577, -0.7342, -0.6495), (5.949, -0.7832, -0.75), (6.32, -0.8321, -0.6495), (6.593, -0.8679, -0.375), (0.6984, 5.305, 0.375), (0.6853, 5.205, 9.185e-17), (0.6984, 5.305, -0.375), (-0.6984, 5.305, 0.375), (-0.6853, 5.205, 9.185e-17), (-0.6984, 5.305, -0.375), (-0.4889, -2.122, 0.2625), (-0.4797, -2.052, 6.429e-17), (-0.4889, -2.122, -0.2625), (0.4889, -2.122, 0.2625), (0.4797, -2.052, 6.429e-17), (0.4889, -2.122, -0.2625), (0.4889, 2.122, 0.2625), (0.4797, 2.052, 6.429e-17), (0.4889, 2.122, -0.2625), (-0.4889, 2.122, 0.2625), (-0.4797, 2.052, 6.429e-17), (-0.4889, 2.122, -0.2625)], [], [(0, 12, 13, 1), (1, 13, 14, 2), (2, 14, 15, 3), (3, 15, 16, 4), (4, 16, 17, 5), (5, 17, 18, 6), (6, 18, 19, 7), (7, 19, 20, 8), (8, 20, 21, 9), (9, 21, 22, 10), (10, 22, 23, 11), (11, 23, 12, 0), (12, 24, 25, 13), (13, 25, 26, 14), (14, 26, 27, 15), (15, 27, 28, 16), (16, 28, 29, 17), (17, 29, 30, 18), (18, 30, 31, 19), (19, 31, 32, 20), (20, 32, 33, 21), (21, 33, 34, 22), (22, 34, 35, 23), (23, 35, 24, 12), (24, 36, 37, 25), (25, 37, 38, 26), (26, 38, 39, 27), (27, 39, 40, 28), (28, 40, 41, 29), (29, 41, 42, 30), (30, 42, 43, 31), (31, 43, 44, 32), (32, 44, 45, 33), (33, 45, 46, 34), (34, 46, 47, 35), (35, 47, 36, 24), (36, 48, 49, 37), (37, 49, 50, 38), (38, 50, 51, 39), (39, 51, 52, 40), (40, 52, 53, 41), (41, 53, 54, 42), (42, 54, 55, 43), (43, 55, 56, 44), (44, 56, 57, 45), (45, 57, 58, 46), (46, 58, 59, 47), (47, 59, 48, 36), (48, 60, 61, 49), (49, 61, 62, 50), (50, 62, 63, 51), (51, 63, 64, 52), (52, 64, 65, 53), (53, 65, 66, 54), (54, 66, 67, 55), (55, 67, 68, 56), (56, 68, 69, 57), (57, 69, 70, 58), (58, 70, 71, 59), (59, 71, 60, 48), (60, 72, 73, 61), (61, 73, 74, 62), (62, 74, 75, 63), (63, 75, 76, 64), (64, 76, 77, 65), (67, 66, 289, 290), (78, 79, 293, 292), (67, 79, 80, 68), (68, 80, 81, 69), (69, 81, 82, 70), (70, 82, 83, 71), (71, 83, 72, 60), (72, 84, 85, 73), (73, 85, 86, 74), (74, 86, 87, 75), (75, 87, 88, 76), (76, 88, 89, 77), (77, 89, 90, 78), (78, 90, 91, 79), (79, 91, 92, 80), (80, 92, 93, 81), (81, 93, 94, 82), (82, 94, 95, 83), (83, 95, 84, 72), (84, 96, 97, 85), (85, 97, 98, 86), (86, 98, 99, 87), (87, 99, 100, 88), (88, 100, 101, 89), (89, 101, 102, 90), (90, 102, 103, 91), (91, 103, 104, 92), (92, 104, 105, 93), (93, 105, 106, 94), (94, 106, 107, 95), (95, 107, 96, 84), (96, 108, 109, 97), (97, 109, 110, 98), (98, 110, 111, 99), (99, 111, 112, 100), (100, 112, 113, 101), (101, 113, 114, 102), (102, 114, 115, 103), (103, 115, 116, 104), (104, 116, 117, 105), (105, 117, 118, 106), (106, 118, 119, 107), (107, 119, 108, 96), (108, 120, 121, 109), (109, 121, 122, 110), (110, 122, 123, 111), (111, 123, 124, 112), (112, 124, 125, 113), (113, 125, 126, 114), (114, 126, 127, 115), (115, 127, 128, 116), (116, 128, 129, 117), (117, 129, 130, 118), (118, 130, 131, 119), (119, 131, 120, 108), (120, 132, 133, 121), (121, 133, 134, 122), (122, 134, 135, 123), (123, 135, 136, 124), (124, 136, 137, 125), (125, 137, 138, 126), (126, 138, 139, 127), (127, 139, 140, 128), (128, 140, 141, 129), (129, 141, 142, 130), (130, 142, 143, 131), (131, 143, 132, 120), (132, 144, 145, 133), (133, 145, 146, 134), (134, 146, 147, 135), (135, 147, 148, 136), (136, 148, 149, 137), (137, 149, 150, 138), (138, 150, 151, 139), (139, 151, 152, 140), (140, 152, 153, 141), (141, 153, 154, 142), (142, 154, 155, 143), (143, 155, 144, 132), (144, 156, 157, 145), (145, 157, 158, 146), (146, 158, 159, 147), (147, 159, 160, 148), (148, 160, 161, 149), (149, 161, 162, 150), (150, 162, 163, 151), (151, 163, 164, 152), (152, 164, 165, 153), (153, 165, 166, 154), (154, 166, 167, 155), (155, 167, 156, 144), (156, 168, 169, 157), (157, 169, 170, 158), (158, 170, 171, 159), (159, 171, 172, 160), (160, 172, 173, 161), (161, 173, 174, 162), (162, 174, 175, 163), (163, 175, 176, 164), (164, 176, 177, 165), (165, 177, 178, 166), (166, 178, 179, 167), (167, 179, 168, 156), (168, 180, 181, 169), (169, 181, 182, 170), (170, 182, 183, 171), (171, 183, 184, 172), (172, 184, 185, 173), (173, 185, 186, 174), (174, 186, 187, 175), (175, 187, 188, 176), (176, 188, 189, 177), (177, 189, 190, 178), (178, 190, 191, 179), (179, 191, 180, 168), (180, 192, 193, 181), (181, 193, 194, 182), (182, 194, 195, 183), (183, 195, 196, 184), (184, 196, 197, 185), (185, 197, 198, 186), (186, 198, 199, 187), (187, 199, 200, 188), (188, 200, 201, 189), (189, 201, 202, 190), (190, 202, 203, 191), (191, 203, 192, 180), (192, 204, 205, 193), (193, 205, 206, 194), (194, 206, 207, 195), (195, 207, 208, 196), (196, 208, 209, 197), (197, 209, 210, 198), (198, 210, 211, 199), (199, 211, 212, 200), (200, 212, 213, 201), (201, 213, 214, 202), (202, 214, 215, 203), (203, 215, 204, 192), (204, 216, 217, 205), (205, 217, 218, 206), (206, 218, 219, 207), (207, 219, 220, 208), (208, 220, 221, 209), (223, 211, 296, 299), (209, 221, 297, 294), (211, 223, 224, 212), (212, 224, 225, 213), (213, 225, 226, 214), (214, 226, 227, 215), (215, 227, 216, 204), (216, 228, 229, 217), (217, 229, 230, 218), (218, 230, 231, 219), (219, 231, 232, 220), (220, 232, 233, 221), (221, 233, 234, 222), (222, 234, 235, 223), (223, 235, 236, 224), (224, 236, 237, 225), (225, 237, 238, 226), (226, 238, 239, 227), (227, 239, 228, 216), (228, 240, 241, 229), (229, 241, 242, 230), (230, 242, 243, 231), (231, 243, 244, 232), (232, 244, 245, 233), (233, 245, 246, 234), (234, 246, 247, 235), (235, 247, 248, 236), (236, 248, 249, 237), (237, 249, 250, 238), (238, 250, 251, 239), (239, 251, 240, 228), (240, 252, 253, 241), (241, 253, 254, 242), (242, 254, 255, 243), (243, 255, 256, 244), (244, 256, 257, 245), (245, 257, 258, 246), (246, 258, 259, 247), (247, 259, 260, 248), (248, 260, 261, 249), (249, 261, 262, 250), (250, 262, 263, 251), (251, 263, 252, 240), (252, 264, 265, 253), (253, 265, 266, 254), (254, 266, 267, 255), (255, 267, 268, 256), (256, 268, 269, 257), (257, 269, 270, 258), (258, 270, 271, 259), (259, 271, 272, 260), (260, 272, 273, 261), (261, 273, 274, 262), (262, 274, 275, 263), (263, 275, 264, 252), (264, 276, 277, 265), (265, 277, 278, 266), (266, 278, 279, 267), (267, 279, 280, 268), (268, 280, 281, 269), (269, 281, 282, 270), (270, 282, 283, 271), (271, 283, 284, 272), (272, 284, 285, 273), (273, 285, 286, 274), (274, 286, 287, 275), (275, 287, 276, 264), (276, 0, 1, 277), (277, 1, 2, 278), (278, 2, 3, 279), (279, 3, 4, 280), (280, 4, 5, 281), (281, 5, 6, 282), (282, 6, 7, 283), (283, 7, 8, 284), (284, 8, 9, 285), (285, 9, 10, 286), (286, 10, 11, 287), (287, 11, 0, 276), (289, 288, 300, 301), (222, 223, 299, 298), (77, 78, 292, 291), (66, 65, 288, 289), (79, 67, 290, 293), (65, 77, 291, 288), (294, 297, 298, 295), (295, 298, 299, 296), (300, 303, 304, 301), (301, 304, 305, 302), (290, 289, 301, 302), (210, 209, 294, 295), (221, 222, 298, 297), (292, 293, 305, 304), (288, 291, 303, 300), (293, 290, 302, 305), (291, 292, 304, 303), (211, 210, 295, 296)])
_uv = me_torus_003.uv_layers.new(name='UVMap')
_uv.uv.foreach_set('vector', [0.5, 0.5, 0.5417, 0.5, 0.5417, 0.5833, 0.5, 0.5833, 0.5, 0.5833, 0.5417, 0.5833, 0.5417, 0.6667, 0.5, 0.6667, 0.5, 0.6667, 0.5417, 0.6667, 0.5417, 0.75, 0.5, 0.75, 0.5, 0.75, 0.5417, 0.75, 0.5417, 0.8333, 0.5, 0.8333, 0.5, 0.8333, 0.5417, 0.8333, 0.5417, 0.9167, 0.5, 0.9167, 0.5, 0.9167, 0.5417, 0.9167, 0.5417, 1.0, 0.5, 1.0, 0.5, 2.22e-16, 0.5417, 2.22e-16, 0.5417, 0.08333, 0.5, 0.08333, 0.5, 0.08333, 0.5417, 0.08333, 0.5417, 0.1667, 0.5, 0.1667, 0.5, 0.1667, 0.5417, 0.1667, 0.5417, 0.25, 0.5, 0.25, 0.5, 0.25, 0.5417, 0.25, 0.5417, 0.3333, 0.5, 0.3333, 0.5, 0.3333, 0.5417, 0.3333, 0.5417, 0.4167, 0.5, 0.4167, 0.5, 0.4167, 0.5417, 0.4167, 0.5417, 0.5, 0.5, 0.5, 0.5417, 0.5, 0.5833, 0.5, 0.5833, 0.5833, 0.5417, 0.5833, 0.5417, 0.5833, 0.5833, 0.5833, 0.5833, 0.6667, 0.5417, 0.6667, 0.5417, 0.6667, 0.5833, 0.6667, 0.5833, 0.75, 0.5417, 0.75, 0.5417, 0.75, 0.5833, 0.75, 0.5833, 0.8333, 0.5417, 0.8333, 0.5417, 0.8333, 0.5833, 0.8333, 0.5833, 0.9167, 0.5417, 0.9167, 0.5417, 0.9167, 0.5833, 0.9167, 0.5833, 1.0, 0.5417, 1.0, 0.5417, 2.22e-16, 0.5833, 2.22e-16, 0.5833, 0.08333, 0.5417, 0.08333, 0.5417, 0.08333, 0.5833, 0.08333, 0.5833, 0.1667, 0.5417, 0.1667, 0.5417, 0.1667, 0.5833, 0.1667, 0.5833, 0.25, 0.5417, 0.25, 0.5417, 0.25, 0.5833, 0.25, 0.5833, 0.3333, 0.5417, 0.3333, 0.5417, 0.3333, 0.5833, 0.3333, 0.5833, 0.4167, 0.5417, 0.4167, 0.5417, 0.4167, 0.5833, 0.4167, 0.5833, 0.5, 0.5417, 0.5, 0.5833, 0.5, 0.625, 0.5, 0.625, 0.5833, 0.5833, 0.5833, 0.5833, 0.5833, 0.625, 0.5833, 0.625, 0.6667, 0.5833, 0.6667, 0.5833, 0.6667, 0.625, 0.6667, 0.625, 0.75, 0.5833, 0.75, 0.5833, 0.75, 0.625, 0.75, 0.625, 0.8333, 0.5833, 0.8333, 0.5833, 0.8333, 0.625, 0.8333, 0.625, 0.9167, 0.5833, 0.9167, 0.5833, 0.9167, 0.625, 0.9167, 0.625, 1.0, 0.5833, 1.0, 0.5833, 2.22e-16, 0.625, 2.22e-16, 0.625, 0.08333, 0.5833, 0.08333, 0.5833, 0.08333, 0.625, 0.08333, 0.625, 0.1667, 0.5833, 0.1667, 0.5833, 0.1667, 0.625, 0.1667, 0.625, 0.25, 0.5833, 0.25, 0.5833, 0.25, 0.625, 0.25, 0.625, 0.3333, 0.5833, 0.3333, 0.5833, 0.3333, 0.625, 0.3333, 0.625, 0.4167, 0.5833, 0.4167, 0.5833, 0.4167, 0.625, 0.4167, 0.625, 0.5, 0.5833, 0.5, 0.625, 0.5, 0.6667, 0.5, 0.6667, 0.5833, 0.625, 0.5833, 0.625, 0.5833, 0.6667, 0.5833, 0.6667, 0.6667, 0.625, 0.6667, 0.625, 0.6667, 0.6667, 0.6667, 0.6667, 0.75, 0.625, 0.75, 0.625, 0.75, 0.6667, 0.75, 0.6667, 0.8333, 0.625, 0.8333, 0.625, 0.8333, 0.6667, 0.8333, 0.6667, 0.9167, 0.625, 0.9167, 0.625, 0.9167, 0.6667, 0.9167, 0.6667, 1.0, 0.625, 1.0, 0.625, 2.22e-16, 0.6667, 2.22e-16, 0.6667, 0.08333, 0.625, 0.08333, 0.625, 0.08333, 0.6667, 0.08333, 0.6667, 0.1667, 0.625, 0.1667, 0.625, 0.1667, 0.6667, 0.1667, 0.6667, 0.25, 0.625, 0.25, 0.625, 0.25, 0.6667, 0.25, 0.6667, 0.3333, 0.625, 0.3333, 0.625, 0.3333, 0.6667, 0.3333, 0.6667, 0.4167, 0.625, 0.4167, 0.625, 0.4167, 0.6667, 0.4167, 0.6667, 0.5, 0.625, 0.5, 0.6667, 0.5, 0.7083, 0.5, 0.7083, 0.5833, 0.6667, 0.5833, 0.6667, 0.5833, 0.7083, 0.5833, 0.7083, 0.6667, 0.6667, 0.6667, 0.6667, 0.6667, 0.7083, 0.6667, 0.7083, 0.75, 0.6667, 0.75, 0.6667, 0.75, 0.7083, 0.75, 0.7083, 0.8333, 0.6667, 0.8333, 0.6667, 0.8333, 0.7083, 0.8333, 0.7083, 0.9167, 0.6667, 0.9167, 0.6667, 0.9167, 0.7083, 0.9167, 0.7083, 1.0, 0.6667, 1.0, 0.6667, 2.22e-16, 0.7083, 2.22e-16, 0.7083, 0.08333, 0.6667, 0.08333, 0.6667, 0.08333, 0.7083, 0.08333, 0.7083, 0.1667, 0.6667, 0.1667, 0.6667, 0.1667, 0.7083, 0.1667, 0.7083, 0.25, 0.6667, 0.25, 0.6667, 0.25, 0.7083, 0.25, 0.7083, 0.3333, 0.6667, 0.3333, 0.6667, 0.3333, 0.7083, 0.3333, 0.7083, 0.4167, 0.6667, 0.4167, 0.6667, 0.4167, 0.7083, 0.4167, 0.7083, 0.5, 0.6667, 0.5, 0.7083, 0.5, 0.75, 0.5, 0.75, 0.5833, 0.7083, 0.5833, 0.7083, 0.5833, 0.75, 0.5833, 0.75, 0.6667, 0.7083, 0.6667, 0.7083, 0.6667, 0.75, 0.6667, 0.75, 0.75, 0.7083, 0.75, 0.7083, 0.75, 0.75, 0.75, 0.75, 0.8333, 0.7083, 0.8333, 0.7083, 0.8333, 0.75, 0.8333, 0.75, 0.9167, 0.7083, 0.9167, 0.7083, 0.08333, 0.7083, 2.22e-16, 0.7083, 2.22e-16, 0.7083, 0.08333, 0.75, 2.22e-16, 0.75, 0.08333, 0.75, 0.08333, 0.75, 2.22e-16, 0.7083, 0.08333, 0.75, 0.08333, 0.75, 0.1667, 0.7083, 0.1667, 0.7083, 0.1667, 0.75, 0.1667, 0.75, 0.25, 0.7083, 0.25, 0.7083, 0.25, 0.75, 0.25, 0.75, 0.3333, 0.7083, 0.3333, 0.7083, 0.3333, 0.75, 0.3333, 0.75, 0.4167, 0.7083, 0.4167, 0.7083, 0.4167, 0.75, 0.4167, 0.75, 0.5, 0.7083, 0.5, 0.75, 0.5, 0.7917, 0.5, 0.7917, 0.5833, 0.75, 0.5833, 0.75, 0.5833, 0.7917, 0.5833, 0.7917, 0.6667, 0.75, 0.6667, 0.75, 0.6667, 0.7917, 0.6667, 0.7917, 0.75, 0.75, 0.75, 0.75, 0.75, 0.7917, 0.75, 0.7917, 0.8333, 0.75, 0.8333, 0.75, 0.8333, 0.7917, 0.8333, 0.7917, 0.9167, 0.75, 0.9167, 0.75, 0.9167, 0.7917, 0.9167, 0.7917, 1.0, 0.75, 1.0, 0.75, 2.22e-16, 0.7917, 2.22e-16, 0.7917, 0.08333, 0.75, 0.08333, 0.75, 0.08333, 0.7917, 0.08333, 0.7917, 0.1667, 0.75, 0.1667, 0.75, 0.1667, 0.7917, 0.1667, 0.7917, 0.25, 0.75, 0.25, 0.75, 0.25, 0.7917, 0.25, 0.7917, 0.3333, 0.75, 0.3333, 0.75, 0.3333, 0.7917, 0.3333, 0.7917, 0.4167, 0.75, 0.4167, 0.75, 0.4167, 0.7917, 0.4167, 0.7917, 0.5, 0.75, 0.5, 0.7917, 0.5, 0.8333, 0.5, 0.8333, 0.5833, 0.7917, 0.5833, 0.7917, 0.5833, 0.8333, 0.5833, 0.8333, 0.6667, 0.7917, 0.6667, 0.7917, 0.6667, 0.8333, 0.6667, 0.8333, 0.75, 0.7917, 0.75, 0.7917, 0.75, 0.8333, 0.75, 0.8333, 0.8333, 0.7917, 0.8333, 0.7917, 0.8333, 0.8333, 0.8333, 0.8333, 0.9167, 0.7917, 0.9167, 0.7917, 0.9167, 0.8333, 0.9167, 0.8333, 1.0, 0.7917, 1.0, 0.7917, 2.22e-16, 0.8333, 2.22e-16, 0.8333, 0.08333, 0.7917, 0.08333, 0.7917, 0.08333, 0.8333, 0.08333, 0.8333, 0.1667, 0.7917, 0.1667, 0.7917, 0.1667, 0.8333, 0.1667, 0.8333, 0.25, 0.7917, 0.25, 0.7917, 0.25, 0.8333, 0.25, 0.8333, 0.3333, 0.7917, 0.3333, 0.7917, 0.3333, 0.8333, 0.3333, 0.8333, 0.4167, 0.7917, 0.4167, 0.7917, 0.4167, 0.8333, 0.4167, 0.8333, 0.5, 0.7917, 0.5, 0.8333, 0.5, 0.875, 0.5, 0.875, 0.5833, 0.8333, 0.5833, 0.8333, 0.5833, 0.875, 0.5833, 0.875, 0.6667, 0.8333, 0.6667, 0.8333, 0.6667, 0.875, 0.6667, 0.875, 0.75, 0.8333, 0.75, 0.8333, 0.75, 0.875, 0.75, 0.875, 0.8333, 0.8333, 0.8333, 0.8333, 0.8333, 0.875, 0.8333, 0.875, 0.9167, 0.8333, 0.9167, 0.8333, 0.9167, 0.875, 0.9167, 0.875, 1.0, 0.8333, 1.0, 0.8333, 2.22e-16, 0.875, 2.22e-16, 0.875, 0.08333, 0.8333, 0.08333, 0.8333, 0.08333, 0.875, 0.08333, 0.875, 0.1667, 0.8333, 0.1667, 0.8333, 0.1667, 0.875, 0.1667, 0.875, 0.25, 0.8333, 0.25, 0.8333, 0.25, 0.875, 0.25, 0.875, 0.3333, 0.8333, 0.3333, 0.8333, 0.3333, 0.875, 0.3333, 0.875, 0.4167, 0.8333, 0.4167, 0.8333, 0.4167, 0.875, 0.4167, 0.875, 0.5, 0.8333, 0.5, 0.875, 0.5, 0.9167, 0.5, 0.9167, 0.5833, 0.875, 0.5833, 0.875, 0.5833, 0.9167, 0.5833, 0.9167, 0.6667, 0.875, 0.6667, 0.875, 0.6667, 0.9167, 0.6667, 0.9167, 0.75, 0.875, 0.75, 0.875, 0.75, 0.9167, 0.75, 0.9167, 0.8333, 0.875, 0.8333, 0.875, 0.8333, 0.9167, 0.8333, 0.9167, 0.9167, 0.875, 0.9167, 0.875, 0.9167, 0.9167, 0.9167, 0.9167, 1.0, 0.875, 1.0, 0.875, 2.22e-16, 0.9167, 2.22e-16, 0.9167, 0.08333, 0.875, 0.08333, 0.875, 0.08333, 0.9167, 0.08333, 0.9167, 0.1667, 0.875, 0.1667, 0.875, 0.1667, 0.9167, 0.1667, 0.9167, 0.25, 0.875, 0.25, 0.875, 0.25, 0.9167, 0.25, 0.9167, 0.3333, 0.875, 0.3333, 0.875, 0.3333, 0.9167, 0.3333, 0.9167, 0.4167, 0.875, 0.4167, 0.875, 0.4167, 0.9167, 0.4167, 0.9167, 0.5, 0.875, 0.5, 0.9167, 0.5, 0.9583, 0.5, 0.9583, 0.5833, 0.9167, 0.5833, 0.9167, 0.5833, 0.9583, 0.5833, 0.9583, 0.6667, 0.9167, 0.6667, 0.9167, 0.6667, 0.9583, 0.6667, 0.9583, 0.75, 0.9167, 0.75, 0.9167, 0.75, 0.9583, 0.75, 0.9583, 0.8333, 0.9167, 0.8333, 0.9167, 0.8333, 0.9583, 0.8333, 0.9583, 0.9167, 0.9167, 0.9167, 0.9167, 0.9167, 0.9583, 0.9167, 0.9583, 1.0, 0.9167, 1.0, 0.9167, 2.22e-16, 0.9583, 2.22e-16, 0.9583, 0.08333, 0.9167, 0.08333, 0.9167, 0.08333, 0.9583, 0.08333, 0.9583, 0.1667, 0.9167, 0.1667, 0.9167, 0.1667, 0.9583, 0.1667, 0.9583, 0.25, 0.9167, 0.25, 0.9167, 0.25, 0.9583, 0.25, 0.9583, 0.3333, 0.9167, 0.3333, 0.9167, 0.3333, 0.9583, 0.3333, 0.9583, 0.4167, 0.9167, 0.4167, 0.9167, 0.4167, 0.9583, 0.4167, 0.9583, 0.5, 0.9167, 0.5, 0.9583, 0.5, 1.0, 0.5, 1.0, 0.5833, 0.9583, 0.5833, 0.9583, 0.5833, 1.0, 0.5833, 1.0, 0.6667, 0.9583, 0.6667, 0.9583, 0.6667, 1.0, 0.6667, 1.0, 0.75, 0.9583, 0.75, 0.9583, 0.75, 1.0, 0.75, 1.0, 0.8333, 0.9583, 0.8333, 0.9583, 0.8333, 1.0, 0.8333, 1.0, 0.9167, 0.9583, 0.9167, 0.9583, 0.9167, 1.0, 0.9167, 1.0, 1.0, 0.9583, 1.0, 0.9583, 2.22e-16, 1.0, 2.22e-16, 1.0, 0.08333, 0.9583, 0.08333, 0.9583, 0.08333, 1.0, 0.08333, 1.0, 0.1667, 0.9583, 0.1667, 0.9583, 0.1667, 1.0, 0.1667, 1.0, 0.25, 0.9583, 0.25, 0.9583, 0.25, 1.0, 0.25, 1.0, 0.3333, 0.9583, 0.3333, 0.9583, 0.3333, 1.0, 0.3333, 1.0, 0.4167, 0.9583, 0.4167, 0.9583, 0.4167, 1.0, 0.4167, 1.0, 0.5, 0.9583, 0.5, -4.441e-16, 0.5, 0.04167, 0.5, 0.04167, 0.5833, -4.441e-16, 0.5833, -4.441e-16, 0.5833, 0.04167, 0.5833, 0.04167, 0.6667, -4.441e-16, 0.6667, -4.441e-16, 0.6667, 0.04167, 0.6667, 0.04167, 0.75, -4.441e-16, 0.75, -4.441e-16, 0.75, 0.04167, 0.75, 0.04167, 0.8333, -4.441e-16, 0.8333, -4.441e-16, 0.8333, 0.04167, 0.8333, 0.04167, 0.9167, -4.441e-16, 0.9167, -4.441e-16, 0.9167, 0.04167, 0.9167, 0.04167, 1.0, -4.441e-16, 1.0, -4.441e-16, 2.22e-16, 0.04167, 2.22e-16, 0.04167, 0.08333, -4.441e-16, 0.08333, -4.441e-16, 0.08333, 0.04167, 0.08333, 0.04167, 0.1667, -4.441e-16, 0.1667, -4.441e-16, 0.1667, 0.04167, 0.1667, 0.04167, 0.25, -4.441e-16, 0.25, -4.441e-16, 0.25, 0.04167, 0.25, 0.04167, 0.3333, -4.441e-16, 0.3333, -4.441e-16, 0.3333, 0.04167, 0.3333, 0.04167, 0.4167, -4.441e-16, 0.4167, -4.441e-16, 0.4167, 0.04167, 0.4167, 0.04167, 0.5, -4.441e-16, 0.5, 0.04167, 0.5, 0.08333, 0.5, 0.08333, 0.5833, 0.04167, 0.5833, 0.04167, 0.5833, 0.08333, 0.5833, 0.08333, 0.6667, 0.04167, 0.6667, 0.04167, 0.6667, 0.08333, 0.6667, 0.08333, 0.75, 0.04167, 0.75, 0.04167, 0.75, 0.08333, 0.75, 0.08333, 0.8333, 0.04167, 0.8333, 0.04167, 0.8333, 0.08333, 0.8333, 0.08333, 0.9167, 0.04167, 0.9167, 0.04167, 0.9167, 0.08333, 0.9167, 0.08333, 1.0, 0.04167, 1.0, 0.04167, 2.22e-16, 0.08333, 2.22e-16, 0.08333, 0.08333, 0.04167, 0.08333, 0.04167, 0.08333, 0.08333, 0.08333, 0.08333, 0.1667, 0.04167, 0.1667, 0.04167, 0.1667, 0.08333, 0.1667, 0.08333, 0.25, 0.04167, 0.25, 0.04167, 0.25, 0.08333, 0.25, 0.08333, 0.3333, 0.04167, 0.3333, 0.04167, 0.3333, 0.08333, 0.3333, 0.08333, 0.4167, 0.04167, 0.4167, 0.04167, 0.4167, 0.08333, 0.4167, 0.08333, 0.5, 0.04167, 0.5, 0.08333, 0.5, 0.125, 0.5, 0.125, 0.5833, 0.08333, 0.5833, 0.08333, 0.5833, 0.125, 0.5833, 0.125, 0.6667, 0.08333, 0.6667, 0.08333, 0.6667, 0.125, 0.6667, 0.125, 0.75, 0.08333, 0.75, 0.08333, 0.75, 0.125, 0.75, 0.125, 0.8333, 0.08333, 0.8333, 0.08333, 0.8333, 0.125, 0.8333, 0.125, 0.9167, 0.08333, 0.9167, 0.08333, 0.9167, 0.125, 0.9167, 0.125, 1.0, 0.08333, 1.0, 0.08333, 2.22e-16, 0.125, 2.22e-16, 0.125, 0.08333, 0.08333, 0.08333, 0.08333, 0.08333, 0.125, 0.08333, 0.125, 0.1667, 0.08333, 0.1667, 0.08333, 0.1667, 0.125, 0.1667, 0.125, 0.25, 0.08333, 0.25, 0.08333, 0.25, 0.125, 0.25, 0.125, 0.3333, 0.08333, 0.3333, 0.08333, 0.3333, 0.125, 0.3333, 0.125, 0.4167, 0.08333, 0.4167, 0.08333, 0.4167, 0.125, 0.4167, 0.125, 0.5, 0.08333, 0.5, 0.125, 0.5, 0.1667, 0.5, 0.1667, 0.5833, 0.125, 0.5833, 0.125, 0.5833, 0.1667, 0.5833, 0.1667, 0.6667, 0.125, 0.6667, 0.125, 0.6667, 0.1667, 0.6667, 0.1667, 0.75, 0.125, 0.75, 0.125, 0.75, 0.1667, 0.75, 0.1667, 0.8333, 0.125, 0.8333, 0.125, 0.8333, 0.1667, 0.8333, 0.1667, 0.9167, 0.125, 0.9167, 0.125, 0.9167, 0.1667, 0.9167, 0.1667, 1.0, 0.125, 1.0, 0.125, 2.22e-16, 0.1667, 2.22e-16, 0.1667, 0.08333, 0.125, 0.08333, 0.125, 0.08333, 0.1667, 0.08333, 0.1667, 0.1667, 0.125, 0.1667, 0.125, 0.1667, 0.1667, 0.1667, 0.1667, 0.25, 0.125, 0.25, 0.125, 0.25, 0.1667, 0.25, 0.1667, 0.3333, 0.125, 0.3333, 0.125, 0.3333, 0.1667, 0.3333, 0.1667, 0.4167, 0.125, 0.4167, 0.125, 0.4167, 0.1667, 0.4167, 0.1667, 0.5, 0.125, 0.5, 0.1667, 0.5, 0.2083, 0.5, 0.2083, 0.5833, 0.1667, 0.5833, 0.1667, 0.5833, 0.2083, 0.5833, 0.2083, 0.6667, 0.1667, 0.6667, 0.1667, 0.6667, 0.2083, 0.6667, 0.2083, 0.75, 0.1667, 0.75, 0.1667, 0.75, 0.2083, 0.75, 0.2083, 0.8333, 0.1667, 0.8333, 0.1667, 0.8333, 0.2083, 0.8333, 0.2083, 0.9167, 0.1667, 0.9167, 0.1667, 0.9167, 0.2083, 0.9167, 0.2083, 1.0, 0.1667, 1.0, 0.1667, 2.22e-16, 0.2083, 2.22e-16, 0.2083, 0.08333, 0.1667, 0.08333, 0.1667, 0.08333, 0.2083, 0.08333, 0.2083, 0.1667, 0.1667, 0.1667, 0.1667, 0.1667, 0.2083, 0.1667, 0.2083, 0.25, 0.1667, 0.25, 0.1667, 0.25, 0.2083, 0.25, 0.2083, 0.3333, 0.1667, 0.3333, 0.1667, 0.3333, 0.2083, 0.3333, 0.2083, 0.4167, 0.1667, 0.4167, 0.1667, 0.4167, 0.2083, 0.4167, 0.2083, 0.5, 0.1667, 0.5, 0.2083, 0.5, 0.25, 0.5, 0.25, 0.5833, 0.2083, 0.5833, 0.2083, 0.5833, 0.25, 0.5833, 0.25, 0.6667, 0.2083, 0.6667, 0.2083, 0.6667, 0.25, 0.6667, 0.25, 0.75, 0.2083, 0.75, 0.2083, 0.75, 0.25, 0.75, 0.25, 0.8333, 0.2083, 0.8333, 0.2083, 0.8333, 0.25, 0.8333, 0.25, 0.9167, 0.2083, 0.9167, 0.25, 0.08333, 0.2083, 0.08333, 0.2083, 0.08333, 0.25, 0.08333, 0.2083, 0.9167, 0.25, 0.9167, 0.25, 0.9167, 0.2083, 0.9167, 0.2083, 0.08333, 0.25, 0.08333, 0.25, 0.1667, 0.2083, 0.1667, 0.2083, 0.1667, 0.25, 0.1667, 0.25, 0.25, 0.2083, 0.25, 0.2083, 0.25, 0.25, 0.25, 0.25, 0.3333, 0.2083, 0.3333, 0.2083, 0.3333, 0.25, 0.3333, 0.25, 0.4167, 0.2083, 0.4167, 0.2083, 0.4167, 0.25, 0.4167, 0.25, 0.5, 0.2083, 0.5, 0.25, 0.5, 0.2917, 0.5, 0.2917, 0.5833, 0.25, 0.5833, 0.25, 0.5833, 0.2917, 0.5833, 0.2917, 0.6667, 0.25, 0.6667, 0.25, 0.6667, 0.2917, 0.6667, 0.2917, 0.75, 0.25, 0.75, 0.25, 0.75, 0.2917, 0.75, 0.2917, 0.8333, 0.25, 0.8333, 0.25, 0.8333, 0.2917, 0.8333, 0.2917, 0.9167, 0.25, 0.9167, 0.25, 0.9167, 0.2917, 0.9167, 0.2917, 1.0, 0.25, 1.0, 0.25, 2.22e-16, 0.2917, 2.22e-16, 0.2917, 0.08333, 0.25, 0.08333, 0.25, 0.08333, 0.2917, 0.08333, 0.2917, 0.1667, 0.25, 0.1667, 0.25, 0.1667, 0.2917, 0.1667, 0.2917, 0.25, 0.25, 0.25, 0.25, 0.25, 0.2917, 0.25, 0.2917, 0.3333, 0.25, 0.3333, 0.25, 0.3333, 0.2917, 0.3333, 0.2917, 0.4167, 0.25, 0.4167, 0.25, 0.4167, 0.2917, 0.4167, 0.2917, 0.5, 0.25, 0.5, 0.2917, 0.5, 0.3333, 0.5, 0.3333, 0.5833, 0.2917, 0.5833, 0.2917, 0.5833, 0.3333, 0.5833, 0.3333, 0.6667, 0.2917, 0.6667, 0.2917, 0.6667, 0.3333, 0.6667, 0.3333, 0.75, 0.2917, 0.75, 0.2917, 0.75, 0.3333, 0.75, 0.3333, 0.8333, 0.2917, 0.8333, 0.2917, 0.8333, 0.3333, 0.8333, 0.3333, 0.9167, 0.2917, 0.9167, 0.2917, 0.9167, 0.3333, 0.9167, 0.3333, 1.0, 0.2917, 1.0, 0.2917, 2.22e-16, 0.3333, 2.22e-16, 0.3333, 0.08333, 0.2917, 0.08333, 0.2917, 0.08333, 0.3333, 0.08333, 0.3333, 0.1667, 0.2917, 0.1667, 0.2917, 0.1667, 0.3333, 0.1667, 0.3333, 0.25, 0.2917, 0.25, 0.2917, 0.25, 0.3333, 0.25, 0.3333, 0.3333, 0.2917, 0.3333, 0.2917, 0.3333, 0.3333, 0.3333, 0.3333, 0.4167, 0.2917, 0.4167, 0.2917, 0.4167, 0.3333, 0.4167, 0.3333, 0.5, 0.2917, 0.5, 0.3333, 0.5, 0.375, 0.5, 0.375, 0.5833, 0.3333, 0.5833, 0.3333, 0.5833, 0.375, 0.5833, 0.375, 0.6667, 0.3333, 0.6667, 0.3333, 0.6667, 0.375, 0.6667, 0.375, 0.75, 0.3333, 0.75, 0.3333, 0.75, 0.375, 0.75, 0.375, 0.8333, 0.3333, 0.8333, 0.3333, 0.8333, 0.375, 0.8333, 0.375, 0.9167, 0.3333, 0.9167, 0.3333, 0.9167, 0.375, 0.9167, 0.375, 1.0, 0.3333, 1.0, 0.3333, 2.22e-16, 0.375, 2.22e-16, 0.375, 0.08333, 0.3333, 0.08333, 0.3333, 0.08333, 0.375, 0.08333, 0.375, 0.1667, 0.3333, 0.1667, 0.3333, 0.1667, 0.375, 0.1667, 0.375, 0.25, 0.3333, 0.25, 0.3333, 0.25, 0.375, 0.25, 0.375, 0.3333, 0.3333, 0.3333, 0.3333, 0.3333, 0.375, 0.3333, 0.375, 0.4167, 0.3333, 0.4167, 0.3333, 0.4167, 0.375, 0.4167, 0.375, 0.5, 0.3333, 0.5, 0.375, 0.5, 0.4167, 0.5, 0.4167, 0.5833, 0.375, 0.5833, 0.375, 0.5833, 0.4167, 0.5833, 0.4167, 0.6667, 0.375, 0.6667, 0.375, 0.6667, 0.4167, 0.6667, 0.4167, 0.75, 0.375, 0.75, 0.375, 0.75, 0.4167, 0.75, 0.4167, 0.8333, 0.375, 0.8333, 0.375, 0.8333, 0.4167, 0.8333, 0.4167, 0.9167, 0.375, 0.9167, 0.375, 0.9167, 0.4167, 0.9167, 0.4167, 1.0, 0.375, 1.0, 0.375, 2.22e-16, 0.4167, 2.22e-16, 0.4167, 0.08333, 0.375, 0.08333, 0.375, 0.08333, 0.4167, 0.08333, 0.4167, 0.1667, 0.375, 0.1667, 0.375, 0.1667, 0.4167, 0.1667, 0.4167, 0.25, 0.375, 0.25, 0.375, 0.25, 0.4167, 0.25, 0.4167, 0.3333, 0.375, 0.3333, 0.375, 0.3333, 0.4167, 0.3333, 0.4167, 0.4167, 0.375, 0.4167, 0.375, 0.4167, 0.4167, 0.4167, 0.4167, 0.5, 0.375, 0.5, 0.4167, 0.5, 0.4583, 0.5, 0.4583, 0.5833, 0.4167, 0.5833, 0.4167, 0.5833, 0.4583, 0.5833, 0.4583, 0.6667, 0.4167, 0.6667, 0.4167, 0.6667, 0.4583, 0.6667, 0.4583, 0.75, 0.4167, 0.75, 0.4167, 0.75, 0.4583, 0.75, 0.4583, 0.8333, 0.4167, 0.8333, 0.4167, 0.8333, 0.4583, 0.8333, 0.4583, 0.9167, 0.4167, 0.9167, 0.4167, 0.9167, 0.4583, 0.9167, 0.4583, 1.0, 0.4167, 1.0, 0.4167, 2.22e-16, 0.4583, 2.22e-16, 0.4583, 0.08333, 0.4167, 0.08333, 0.4167, 0.08333, 0.4583, 0.08333, 0.4583, 0.1667, 0.4167, 0.1667, 0.4167, 0.1667, 0.4583, 0.1667, 0.4583, 0.25, 0.4167, 0.25, 0.4167, 0.25, 0.4583, 0.25, 0.4583, 0.3333, 0.4167, 0.3333, 0.4167, 0.3333, 0.4583, 0.3333, 0.4583, 0.4167, 0.4167, 0.4167, 0.4167, 0.4167, 0.4583, 0.4167, 0.4583, 0.5, 0.4167, 0.5, 0.4583, 0.5, 0.5, 0.5, 0.5, 0.5833, 0.4583, 0.5833, 0.4583, 0.5833, 0.5, 0.5833, 0.5, 0.6667, 0.4583, 0.6667, 0.4583, 0.6667, 0.5, 0.6667, 0.5, 0.75, 0.4583, 0.75, 0.4583, 0.75, 0.5, 0.75, 0.5, 0.8333, 0.4583, 0.8333, 0.4583, 0.8333, 0.5, 0.8333, 0.5, 0.9167, 0.4583, 0.9167, 0.4583, 0.9167, 0.5, 0.9167, 0.5, 1.0, 0.4583, 1.0, 0.4583, 2.22e-16, 0.5, 2.22e-16, 0.5, 0.08333, 0.4583, 0.08333, 0.4583, 0.08333, 0.5, 0.08333, 0.5, 0.1667, 0.4583, 0.1667, 0.4583, 0.1667, 0.5, 0.1667, 0.5, 0.25, 0.4583, 0.25, 0.4583, 0.25, 0.5, 0.25, 0.5, 0.3333, 0.4583, 0.3333, 0.4583, 0.3333, 0.5, 0.3333, 0.5, 0.4167, 0.4583, 0.4167, 0.4583, 0.4167, 0.5, 0.4167, 0.5, 0.5, 0.4583, 0.5, 0.7083, 1.0, 0.7083, 0.9167, 0.7083, 0.9167, 0.7083, 1.0, 0.25, 2.22e-16, 0.25, 0.08333, 0.25, 0.08333, 0.25, 2.22e-16, 0.75, 0.9167, 0.75, 1.0, 0.75, 1.0, 0.75, 0.9167, 0.7083, 1.0, 0.7083, 0.9167, 0.7083, 0.9167, 0.7083, 1.0, 0.75, 0.08333, 0.7083, 0.08333, 0.7083, 0.08333, 0.75, 0.08333, 0.7083, 0.9167, 0.75, 0.9167, 0.75, 0.9167, 0.7083, 0.9167, 0.2083, 0.9167, 0.25, 0.9167, 0.25, 1.0, 0.2083, 1.0, 0.2083, 2.22e-16, 0.25, 2.22e-16, 0.25, 0.08333, 0.2083, 0.08333, 0.7083, 0.9167, 0.75, 0.9167, 0.75, 1.0, 0.7083, 1.0, 0.7083, 2.22e-16, 0.75, 2.22e-16, 0.75, 0.08333, 0.7083, 0.08333, 0.7083, 0.08333, 0.7083, 2.22e-16, 0.7083, 2.22e-16, 0.7083, 0.08333, 0.2083, 1.0, 0.2083, 0.9167, 0.2083, 0.9167, 0.2083, 1.0, 0.25, 0.9167, 0.25, 1.0, 0.25, 1.0, 0.25, 0.9167, 0.75, 2.22e-16, 0.75, 0.08333, 0.75, 0.08333, 0.75, 2.22e-16, 0.7083, 0.9167, 0.75, 0.9167, 0.75, 0.9167, 0.7083, 0.9167, 0.75, 0.08333, 0.7083, 0.08333, 0.7083, 0.08333, 0.75, 0.08333, 0.75, 0.9167, 0.75, 1.0, 0.75, 1.0, 0.75, 0.9167, 0.2083, 0.08333, 0.2083, 2.22e-16, 0.2083, 2.22e-16, 0.2083, 0.08333])
me_torus_003.use_remesh_fix_poles = True
me_torus_003.use_remesh_preserve_attributes = False
me_torus_003.use_mirror_vertex_groups = False
me_torus_003.update()

# ---- objects
ob_spacestationbody = bpy.data.objects.new('SpaceStationBody', me_cylinder_005)
ob_bottomring = bpy.data.objects.new('BottomRing', me_torus_006)
ob_topring = bpy.data.objects.new('TopRing', me_torus_003)

# ---- transforms, parenting, visibility, modifiers, constraints
ob_spacestationbody.location = (0.0, 0.0, 5.367)
ob_spacestationbody.lineart.crease_threshold = 0.0
ob_bottomring.parent = ob_spacestationbody
ob_bottomring.matrix_parent_inverse = Matrix(((1.0, -0.0, 0.0, -0.0), (-0.0, 1.0, -0.0, 0.0), (0.0, -0.0, 1.0, -5.367), (-0.0, 0.0, -0.0, 1.0)))
ob_bottomring.location = (0.0, 0.0, 1.745)
ob_bottomring.lineart.crease_threshold = 0.0
ob_topring.parent = ob_spacestationbody
ob_topring.matrix_parent_inverse = Matrix(((1.0, -0.0, 0.0, -0.0), (-0.0, 1.0, -0.0, 0.0), (0.0, -0.0, 1.0, -5.367), (-0.0, 0.0, -0.0, 1.0)))
ob_topring.location = (0.0, 0.0, 6.573)
ob_topring.lineart.crease_threshold = 0.0

# ---- collection membership
scene.collection.objects.link(ob_spacestationbody)
scene.collection.objects.link(ob_bottomring)
scene.collection.objects.link(ob_topring)

# ---- scene / render settings (as saved in the file)
scene.frame_start = 1; scene.frame_end = 250; scene.frame_set(1)
scene.render.engine = 'BLENDER_EEVEE_NEXT'
scene.cycles.use_denoising = False
scene.cycles.samples = 128
scene.cycles.sampling_pattern = 'TABULATED_SOBOL'
scene.cycles.use_adaptive_sampling = False
scene.cycles.use_light_tree = False
scene.view_settings.view_transform = 'Filmic'
bpy.context.view_layer.update()

# ---- added for rendering (the .blend has no active camera and no usable light): camera, sun
cam_auto = bpy.data.cameras.new('AutoCamera')
cam_auto.lens = 50.0
cam_auto.sensor_width = 36.0
cam_auto.clip_end = 1000.0
ob_auto_camera = bpy.data.objects.new('AutoCamera', cam_auto)
scene.collection.objects.link(ob_auto_camera)
ob_auto_camera.location = (20.8115, -24.9737, 19.9951)
ob_auto_camera.rotation_euler = (1.09748, -7.21219e-08, 0.694738)
scene.camera = ob_auto_camera
light_auto_sun = bpy.data.lights.new('AutoSun', 'SUN')
light_auto_sun.energy = 3.0
light_auto_sun.angle = 0.0523599
ob_auto_sun = bpy.data.objects.new('AutoSun', light_auto_sun)
scene.collection.objects.link(ob_auto_sun)
ob_auto_sun.rotation_euler = (0.872665, 0.174533, 0.523599)
bpy.context.view_layer.update()
